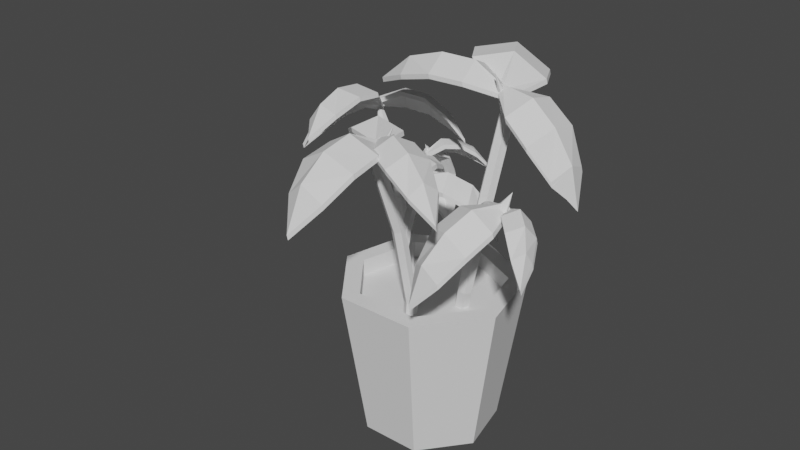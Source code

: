 # Source: plant001.blend  (saved by Blender 3.4.6; exported with 4.5.12 LTS)
import bpy
from mathutils import Matrix  # noqa: F401  (used for matrix-valued properties, if any)

bpy.ops.wm.read_factory_settings(use_empty=True)
scene = bpy.context.scene
scene.name = 'Scene'

# ---- collections
col_collection = bpy.data.collections.new('Collection'); scene.collection.children.link(col_collection)

# ---- world
world_world = bpy.data.worlds.new('World'); scene.world = world_world
world_world.use_nodes = True; world_world.node_tree.nodes.clear()
_N = world_world.node_tree.nodes; _L = world_world.node_tree.links
n0 = _N.new('ShaderNodeOutputWorld'); n0.name = 'World Output'; n0.location = (300, 300)
n1 = _N.new('ShaderNodeBackground'); n1.name = 'Background'; n1.location = (10, 300)
n1.inputs[0].default_value = (0.05088, 0.05088, 0.05088, 1.0)
_L.new(n1.outputs[0], n0.inputs[0])
n0.is_active_output = True
world_world.color = (0.05088, 0.05088, 0.05088)
world_world.use_sun_shadow = False
world_world.sun_shadow_jitter_overblur = 0.0

# ---- meshes
me_cylinder = bpy.data.meshes.new('Cylinder')
me_cylinder.from_pydata([(0.0, 1.0, -1.0), (2.958e-09, 1.347, 1.0), (0.7818, 0.6235, -1.0), (1.053, 0.8401, 1.0), (0.9749, -0.2225, -1.0), (1.314, -0.2998, 1.0), (0.4339, -0.901, -1.0), (0.5846, -1.214, 1.0), (-0.4339, -0.901, -1.0), (-0.5846, -1.214, 1.0), (-0.9749, -0.2225, -1.0), (-1.314, -0.2998, 1.0), (-0.7818, 0.6235, -1.0), (-1.053, 0.8401, 1.0), (0.8435, 0.6727, 1.0), (6.216e-09, 1.079, 1.0), (1.052, -0.2401, 1.0), (0.4681, -0.972, 1.0), (-0.4681, -0.972, 1.0), (-1.052, -0.2401, 1.0), (-0.8435, 0.6727, 1.0), (0.8435, 0.6727, 0.78), (6.216e-09, 1.079, 0.78), (1.052, -0.2401, 0.78), (0.4681, -0.972, 0.78), (-0.4681, -0.972, 0.78), (-1.052, -0.2401, 0.78), (-0.8435, 0.6727, 0.78)], [], [(0, 1, 3, 2), (2, 3, 5, 4), (4, 5, 7, 6), (6, 7, 9, 8), (8, 9, 11, 10), (5, 3, 14, 16), (10, 11, 13, 12), (12, 13, 1, 0), (0, 2, 4, 6, 8, 10, 12), (15, 20, 27, 22), (11, 9, 18, 19), (3, 1, 15, 14), (7, 5, 16, 17), (13, 11, 19, 20), (9, 7, 17, 18), (1, 13, 20, 15), (21, 22, 27, 26, 25, 24, 23), (19, 18, 25, 26), (17, 16, 23, 24), (14, 15, 22, 21), (20, 19, 26, 27), (18, 17, 24, 25), (16, 14, 21, 23)])
_uv = me_cylinder.uv_layers.new(name='UVMap')
_uv.uv.foreach_set('vector', [1.0, 0.5, 1.0, 1.0, 0.8571, 1.0, 0.8571, 0.5, 0.8571, 0.5, 0.8571, 1.0, 0.7143, 1.0, 0.7143, 0.5, 0.7143, 0.5, 0.7143, 1.0, 0.5714, 1.0, 0.5714, 0.5, 0.5714, 0.5, 0.5714, 1.0, 0.4286, 1.0, 0.4286, 0.5, 0.4286, 0.5, 0.4286, 1.0, 0.2857, 1.0, 0.2857, 0.5, 0.7143, 1.0, 0.8571, 1.0, 0.8571, 1.0, 0.7143, 1.0, 0.2857, 0.5, 0.2857, 1.0, 0.1429, 1.0, 0.1429, 0.5, 0.1429, 0.5, 0.1429, 1.0, 2.98e-08, 1.0, 2.98e-08, 0.5, 0.75, 0.49, 0.9376, 0.3996, 0.984, 0.1966, 0.8541, 0.03377, 0.6459, 0.03377, 0.516, 0.1966, 0.5624, 0.3996, 2.98e-08, 1.0, 0.1429, 1.0, 0.1429, 1.0, 2.98e-08, 1.0, 0.2857, 1.0, 0.4286, 1.0, 0.4286, 1.0, 0.2857, 1.0, 0.8571, 1.0, 1.0, 1.0, 1.0, 1.0, 0.8571, 1.0, 0.5714, 1.0, 0.7143, 1.0, 0.7143, 1.0, 0.5714, 1.0, 0.1429, 1.0, 0.2857, 1.0, 0.2857, 1.0, 0.1429, 1.0, 0.4286, 1.0, 0.5714, 1.0, 0.5714, 1.0, 0.4286, 1.0, 2.98e-08, 1.0, 0.1429, 1.0, 0.1429, 1.0, 2.98e-08, 1.0, 0.4376, 0.3996, 0.25, 0.49, 0.06236, 0.3996, 0.01602, 0.1966, 0.1459, 0.03377, 0.3541, 0.03377, 0.484, 0.1966, 0.2857, 1.0, 0.4286, 1.0, 0.4286, 1.0, 0.2857, 1.0, 0.5714, 1.0, 0.7143, 1.0, 0.7143, 1.0, 0.5714, 1.0, 0.8571, 1.0, 1.0, 1.0, 1.0, 1.0, 0.8571, 1.0, 0.1429, 1.0, 0.2857, 1.0, 0.2857, 1.0, 0.1429, 1.0, 0.4286, 1.0, 0.5714, 1.0, 0.5714, 1.0, 0.4286, 1.0, 0.7143, 1.0, 0.8571, 1.0, 0.8571, 1.0, 0.7143, 1.0])
me_cylinder.update()
me_cylinder_004 = bpy.data.meshes.new('Cylinder.004')
me_cylinder_004.from_pydata([(-0.2129, 0.5139, -0.455), (-0.4197, 0.4665, -0.4941), (-0.1271, -0.23, -0.4684), (-0.1735, -0.2406, -0.4772), (-0.07726, 0.03234, -0.3308), (-0.1262, 0.2758, -0.3344), (-0.4339, 0.2052, -0.3927), (-0.3735, -0.0356, -0.3869), (-0.336, 0.7135, -0.6258), (-0.336, 0.4821, -0.3608), (-0.1575, -0.2383, -0.4309), (-0.2997, 0.2324, -0.2499), (-0.2451, -0.009734, -0.2452), (-0.2759, -2.046, 0.07658), (0.2589, -2.105, 0.1286), (0.02356, -0.9585, 0.3539), (0.1519, -0.9725, 0.3664), (-0.3485, -1.327, 0.4147), (-0.3946, -1.694, 0.3205), (0.4015, -1.781, 0.398), (0.4179, -1.411, 0.4893), (-0.01581, -2.355, -0.2071), (-0.02914, -2.108, 0.278), (0.07957, -0.9785, 0.4293), (-0.01722, -1.771, 0.5347), (0.01403, -1.402, 0.6274), (0.9491, -1.583, 0.2313), (1.099, -1.27, 0.2413), (0.01201, -0.9921, 0.3939), (0.04561, -0.9217, 0.3961), (0.2662, -1.349, 0.4735), (0.5933, -1.514, 0.4153), (0.8162, -1.047, 0.4301), (0.4808, -0.8992, 0.4877), (1.295, -1.554, 0.006884), (1.037, -1.437, 0.3738), (0.03356, -0.9608, 0.4457), (0.7176, -1.291, 0.5602), (0.3864, -1.135, 0.6181), (0.6441, 0.2557, -0.8945), (0.4146, 0.5347, -0.8696), (-0.1124, -0.2334, -0.384), (-0.1674, -0.1665, -0.378), (0.3083, -0.1636, -0.4305), (0.5354, 0.02555, -0.6034), (0.1938, 0.4409, -0.5664), (-0.02054, 0.2362, -0.3948), (0.6479, 0.5156, -1.207), (0.5893, 0.4326, -0.7485), (-0.1163, -0.1852, -0.3283), (0.4245, 0.2706, -0.4513), (0.2038, 0.07366, -0.279), (-0.4877, -0.192, -0.0187), (-0.7747, -0.4738, 0.02022), (0.1336, -0.9847, 0.4177), (0.06475, -1.052, 0.4271), (0.03265, -0.5396, 0.3932), (-0.2017, -0.3051, 0.2462), (-0.629, -0.7246, 0.3042), (-0.3786, -0.9435, 0.449), (-0.8031, -0.1929, -0.3061), (-0.6596, -0.2851, 0.1382), (0.08801, -0.9997, 0.4766), (-0.4437, -0.467, 0.4126), (-0.2013, -0.6937, 0.5586), (1.692, -0.07788, 0.08469), (1.798, 0.3647, 0.1467), (0.7379, 0.2276, 0.8289), (0.7634, 0.3338, 0.8438), (1.096, -0.1232, 0.6911), (1.421, -0.1797, 0.4438), (1.578, 0.4792, 0.5362), (1.248, 0.5111, 0.78), (1.916, 0.1516, -0.2791), (1.833, 0.1029, 0.2534), (0.7855, 0.2647, 0.8906), (1.588, 0.1093, 0.6277), (1.26, 0.1534, 0.8733), (0.698, -1.13, -0.8162), (1.087, -1.248, -0.8822), (1.229, -0.2412, -0.256), (1.322, -0.2696, -0.2718), (0.8685, -0.5692, -0.2612), (0.7299, -0.8737, -0.4603), (1.308, -1.05, -0.5585), (1.425, -0.7388, -0.3558), (0.7767, -1.345, -1.217), (0.8913, -1.275, -0.7006), (1.275, -0.2895, -0.2053), (1.018, -1.048, -0.3609), (1.146, -0.7403, -0.16), (1.758, -0.871, -0.5102), (1.913, -0.6914, -0.5733), (1.225, -0.2268, -0.3523), (1.259, -0.1865, -0.3664), (1.37, -0.518, -0.2493), (1.562, -0.7148, -0.3129), (1.792, -0.4474, -0.4069), (1.592, -0.2606, -0.3398), (1.953, -0.9631, -0.7601), (1.876, -0.7724, -0.4171), (1.257, -0.2034, -0.3134), (1.718, -0.5723, -0.2352), (1.522, -0.3805, -0.1699), (-0.429, 0.2896, 0.8703), (-0.376, -0.1007, 0.8355), (0.841, 0.3141, 0.7864), (0.8529, 0.2265, 0.7786), (0.4073, 0.4793, 0.9883), (-0.01118, 0.4319, 1.007), (0.06765, -0.1491, 0.9553), (0.4832, -0.08003, 0.9384), (-0.7876, 0.06398, 0.666), (-0.3878, 0.08248, 1.009), (0.8524, 0.2659, 0.8401), (0.0429, 0.1295, 1.137), (0.4599, 0.1877, 1.12), (0.3947, 1.517, 0.6205), (-0.1263, 1.227, 0.7685), (0.841, 0.2791, 0.7366), (0.716, 0.2096, 0.7721), (0.979, 0.8549, 0.8291), (0.7771, 1.238, 0.7973), (0.001489, 0.806, 1.018), (0.2324, 0.4394, 1.041), (-0.1026, 1.669, 0.4109), (0.1756, 1.398, 0.8927), (0.7948, 0.2549, 0.8324), (0.4307, 1.049, 1.106), (0.6471, 0.6739, 1.133), (-0.4621, 0.9546, -0.1785), (-0.3194, 0.7201, 0.0329), (-1.249, 0.4987, 0.06262), (-1.215, 0.4424, 0.1133), (-1.073, 0.8396, -0.01691), (-0.7957, 0.9653, -0.08024), (-0.5834, 0.6162, 0.2344), (-0.8686, 0.5035, 0.286), (-0.1217, 0.8439, -0.2543), (-0.4096, 0.915, 0.02609), (-1.24, 0.5012, 0.127), (-0.7084, 0.8684, 0.176), (-0.9896, 0.7492, 0.2334), (-0.8358, 1.132, -1.39), (-0.5932, 1.308, -1.31), (-0.7455, 0.8364, -0.5581), (-0.6873, 0.8787, -0.5389), (-0.9714, 0.9439, -0.8276), (-0.9744, 1.056, -1.099), (-0.6133, 1.319, -0.9794), (-0.6238, 1.197, -0.7126), (-0.6093, 1.203, -1.646), (-0.7953, 1.311, -1.305), (-0.7482, 0.8933, -0.5308), (-0.8746, 1.278, -0.9941), (-0.8784, 1.161, -0.7251), (-0.3699, 1.345, -0.706), (-0.2377, 1.258, -0.6102), (-0.6992, 0.8032, -0.6047), (-0.6696, 0.7837, -0.5832), (-0.6907, 1.061, -0.5988), (-0.5661, 1.231, -0.626), (-0.3693, 1.102, -0.4834), (-0.5012, 0.936, -0.4616), (-0.1436, 1.404, -0.7906), (-0.342, 1.337, -0.5736), (-0.6984, 0.8064, -0.5628), (-0.5058, 1.202, -0.4702), (-0.6341, 1.033, -0.4457), (-1.916, 0.02403, -0.2668), (-1.967, 0.2888, -0.3942), (-1.151, 0.4767, 0.09727), (-1.162, 0.5361, 0.06868), (-1.444, 0.2343, 0.1326), (-1.702, 0.1091, -0.005108), (-1.778, 0.5032, -0.1948), (-1.517, 0.6138, -0.04993), (-2.087, 0.005475, -0.5767), (-2.003, 0.1905, -0.235), (-1.18, 0.519, 0.1182), (-1.801, 0.3402, -0.004434), (-1.542, 0.4581, 0.1369), (-1.038, -0.4825, 0.2337), (-1.469, -0.4741, 0.06465), (-1.138, 0.4923, 0.0561), (-1.242, 0.4944, 0.01553), (-0.9578, 0.1888, 0.3383), (-0.9647, -0.1363, 0.3752), (-1.607, -0.1238, 0.1235), (-1.576, 0.2008, 0.09598), (-1.193, -0.7956, -0.004429), (-1.308, -0.4533, 0.2908), (-1.212, 0.5032, 0.09165), (-1.341, -0.105, 0.391), (-1.322, 0.2199, 0.3588), (-0.2029, 0.518, -0.5128), (-0.4096, 0.4706, -0.5519), (-0.1171, -0.2258, -0.5263), (-0.1635, -0.2364, -0.535), (-0.06728, 0.03648, -0.3887), (-0.1162, 0.2799, -0.3923), (-0.4239, 0.2093, -0.4505), (-0.3635, -0.03146, -0.4448), (-0.326, 0.7175, -0.6836), (-0.3259, 0.4862, -0.4187), (-0.1475, -0.2341, -0.4887), (-0.2897, 0.2365, -0.3078), (-0.2351, -0.005584, -0.3031), (-0.2658, -2.042, 0.01872), (0.2689, -2.1, 0.0708), (0.03357, -0.9544, 0.296), (0.1619, -0.9684, 0.3085), (-0.3385, -1.323, 0.3568), (-0.3846, -1.69, 0.2626), (0.4115, -1.777, 0.3401), (0.4279, -1.407, 0.4314), (-0.005823, -2.35, -0.2649), (-0.01915, -2.104, 0.2202), (0.08957, -0.9744, 0.3714), (-0.007223, -1.766, 0.4768), (0.02403, -1.398, 0.5695), (0.959, -1.579, 0.1735), (1.109, -1.266, 0.1834), (0.02202, -0.988, 0.336), (0.05562, -0.9176, 0.3382), (0.2762, -1.345, 0.4156), (0.6033, -1.51, 0.3574), (0.8262, -1.043, 0.3722), (0.4908, -0.8951, 0.4298), (1.305, -1.55, -0.05096), (1.047, -1.433, 0.3159), (0.04358, -0.9566, 0.3878), (0.7276, -1.287, 0.5023), (0.3964, -1.13, 0.5602), (0.6539, 0.2598, -0.9522), (0.4246, 0.5387, -0.9273), (-0.1024, -0.2292, -0.4418), (-0.1574, -0.1624, -0.4359), (0.3183, -0.1595, -0.4884), (0.5454, 0.0297, -0.6613), (0.2038, 0.4449, -0.6243), (-0.01053, 0.2403, -0.4527), (0.6568, 0.5187, -1.259), (0.5915, 0.4335, -0.7669), (-0.1063, -0.1811, -0.3862), (0.4345, 0.2747, -0.5092), (0.2138, 0.07778, -0.3369), (-0.4777, -0.188, -0.07648), (-0.7647, -0.4698, -0.03763), (0.1436, -0.9806, 0.3598), (0.07475, -1.048, 0.3692), (0.04264, -0.5355, 0.3353), (-0.1917, -0.301, 0.1884), (-0.619, -0.7205, 0.2463), (-0.3686, -0.9393, 0.3911), (-0.793, -0.1889, -0.3639), (-0.6495, -0.2811, 0.08047), (0.098, -0.9956, 0.4187), (-0.4337, -0.4629, 0.3548), (-0.1913, -0.6896, 0.5007), (1.702, -0.07359, 0.02716), (1.808, 0.3688, 0.08903), (0.7479, 0.2317, 0.771), (0.7734, 0.3379, 0.7859), (1.106, -0.1191, 0.6333), (1.431, -0.1755, 0.386), (1.588, 0.4833, 0.4783), (1.258, 0.5152, 0.7221), (1.908, 0.1493, -0.2393), (1.835, 0.105, 0.2364), (0.7955, 0.2689, 0.8327), (1.598, 0.1134, 0.5698), (1.27, 0.1576, 0.8154), (0.708, -1.125, -0.874), (1.097, -1.244, -0.9398), (1.239, -0.2371, -0.3138), (1.332, -0.2655, -0.3297), (0.8785, -0.5651, -0.3191), (0.7399, -0.8695, -0.5182), (1.318, -1.046, -0.6164), (1.435, -0.7346, -0.4137), (0.7867, -1.341, -1.275), (0.9011, -1.271, -0.7579), (1.285, -0.2853, -0.2632), (1.028, -1.044, -0.4187), (1.156, -0.7362, -0.2179), (1.768, -0.8668, -0.568), (1.923, -0.6873, -0.631), (1.235, -0.2227, -0.4101), (1.269, -0.1825, -0.4242), (1.38, -0.5138, -0.3072), (1.572, -0.7107, -0.3707), (1.802, -0.4434, -0.4647), (1.602, -0.2565, -0.3976), (1.963, -0.9588, -0.8179), (1.886, -0.7682, -0.4742), (1.267, -0.1993, -0.3712), (1.728, -0.5682, -0.2931), (1.532, -0.3764, -0.2277), (-0.419, 0.2937, 0.8125), (-0.366, -0.09653, 0.7776), (0.851, 0.3181, 0.7285), (0.8629, 0.2306, 0.7207), (0.4173, 0.4834, 0.9305), (-0.001172, 0.436, 0.9492), (0.07765, -0.1449, 0.8974), (0.4932, -0.07587, 0.8806), (-0.7776, 0.06811, 0.6081), (-0.3778, 0.08661, 0.9513), (0.8624, 0.27, 0.7822), (0.05291, 0.1336, 1.08), (0.4699, 0.1918, 1.062), (0.4047, 1.521, 0.5627), (-0.1163, 1.231, 0.7107), (0.851, 0.2833, 0.6787), (0.726, 0.2137, 0.7142), (0.989, 0.8591, 0.7712), (0.7871, 1.242, 0.7394), (0.0115, 0.8101, 0.9598), (0.2424, 0.4435, 0.9834), (-0.09258, 1.673, 0.3531), (0.1856, 1.402, 0.8349), (0.8048, 0.2591, 0.7746), (0.4407, 1.053, 1.048), (0.6571, 0.678, 1.075), (-0.4719, 0.9509, -0.1215), (-0.3294, 0.716, 0.09077), (-1.259, 0.4947, 0.1204), (-1.225, 0.4383, 0.1712), (-1.083, 0.8356, 0.04088), (-0.8057, 0.9614, -0.02255), (-0.5934, 0.6121, 0.2923), (-0.8786, 0.4994, 0.3439), (-0.1317, 0.8399, -0.1965), (-0.4137, 0.915, 0.04993), (-1.25, 0.4971, 0.1848), (-0.7184, 0.8644, 0.2337), (-0.9996, 0.7451, 0.2913), (-0.8261, 1.136, -1.447), (-0.5852, 1.312, -1.358), (-0.7555, 0.8323, -0.5003), (-0.6973, 0.8746, -0.481), (-0.9815, 0.9399, -0.7699), (-0.9844, 1.052, -1.042), (-0.623, 1.315, -0.9235), (-0.6338, 1.193, -0.6548), (-0.5993, 1.207, -1.703), (-0.7863, 1.315, -1.359), (-0.7582, 0.8892, -0.4729), (-0.8729, 1.281, -1.009), (-0.8885, 1.157, -0.6673), (-0.3799, 1.341, -0.6486), (-0.2477, 1.254, -0.5524), (-0.7093, 0.7991, -0.5468), (-0.6796, 0.7796, -0.5253), (-0.7007, 1.056, -0.541), (-0.5761, 1.227, -0.5682), (-0.3793, 1.098, -0.4255), (-0.5112, 0.9319, -0.4037), (-0.1536, 1.4, -0.7327), (-0.3518, 1.333, -0.517), (-0.7085, 0.8023, -0.5049), (-0.5159, 1.197, -0.4124), (-0.6441, 1.029, -0.3878), (-1.926, 0.01988, -0.2089), (-1.977, 0.2848, -0.3365), (-1.161, 0.4726, 0.1552), (-1.173, 0.5321, 0.1265), (-1.454, 0.2302, 0.1905), (-1.712, 0.1049, 0.05277), (-1.788, 0.4992, -0.137), (-1.527, 0.6097, 0.007884), (-2.097, 0.00136, -0.5189), (-2.013, 0.1864, -0.1773), (-1.19, 0.5149, 0.1761), (-1.811, 0.3361, 0.05342), (-1.552, 0.454, 0.1947), (-1.048, -0.4866, 0.2916), (-1.479, -0.4783, 0.1225), (-1.148, 0.4883, 0.114), (-1.252, 0.4903, 0.07332), (-0.9678, 0.1847, 0.3961), (-0.9747, -0.1404, 0.4331), (-1.617, -0.1279, 0.1814), (-1.586, 0.1968, 0.1538), (-1.203, -0.7998, 0.05344), (-1.318, -0.4574, 0.3487), (-1.222, 0.4992, 0.1495), (-1.351, -0.1091, 0.4489), (-1.332, 0.2158, 0.4167)], [], [(12, 7, 3, 10), (9, 1, 6, 11), (11, 6, 7, 12), (1, 9, 8), (5, 11, 12, 4), (0, 9, 11, 5), (4, 12, 10, 2), (8, 9, 0), (25, 20, 16, 23), (22, 14, 19, 24), (24, 19, 20, 25), (14, 22, 21), (18, 24, 25, 17), (13, 22, 24, 18), (17, 25, 23, 15), (21, 22, 13), (38, 33, 29, 36), (35, 27, 32, 37), (37, 32, 33, 38), (27, 35, 34), (31, 37, 38, 30), (26, 35, 37, 31), (30, 38, 36, 28), (34, 35, 26), (51, 46, 42, 49), (48, 40, 45, 50), (50, 45, 46, 51), (40, 48, 47), (44, 50, 51, 43), (39, 48, 50, 44), (43, 51, 49, 41), (47, 48, 39), (64, 59, 55, 62), (61, 53, 58, 63), (63, 58, 59, 64), (53, 61, 60), (57, 63, 64, 56), (52, 61, 63, 57), (56, 64, 62, 54), (60, 61, 52), (77, 72, 68, 75), (74, 66, 71, 76), (76, 71, 72, 77), (66, 74, 73), (70, 76, 77, 69), (65, 74, 76, 70), (69, 77, 75, 67), (73, 74, 65), (90, 85, 81, 88), (87, 79, 84, 89), (89, 84, 85, 90), (79, 87, 86), (83, 89, 90, 82), (78, 87, 89, 83), (82, 90, 88, 80), (86, 87, 78), (103, 98, 94, 101), (100, 92, 97, 102), (102, 97, 98, 103), (92, 100, 99), (96, 102, 103, 95), (91, 100, 102, 96), (95, 103, 101, 93), (99, 100, 91), (116, 111, 107, 114), (113, 105, 110, 115), (115, 110, 111, 116), (105, 113, 112), (109, 115, 116, 108), (104, 113, 115, 109), (108, 116, 114, 106), (112, 113, 104), (129, 124, 120, 127), (126, 118, 123, 128), (128, 123, 124, 129), (118, 126, 125), (122, 128, 129, 121), (117, 126, 128, 122), (121, 129, 127, 119), (125, 126, 117), (142, 137, 133, 140), (139, 131, 136, 141), (141, 136, 137, 142), (131, 139, 138), (135, 141, 142, 134), (130, 139, 141, 135), (134, 142, 140, 132), (138, 139, 130), (155, 150, 146, 153), (152, 144, 149, 154), (154, 149, 150, 155), (144, 152, 151), (148, 154, 155, 147), (143, 152, 154, 148), (147, 155, 153, 145), (151, 152, 143), (168, 163, 159, 166), (165, 157, 162, 167), (167, 162, 163, 168), (157, 165, 164), (161, 167, 168, 160), (156, 165, 167, 161), (160, 168, 166, 158), (164, 165, 156), (181, 176, 172, 179), (178, 170, 175, 180), (180, 175, 176, 181), (170, 178, 177), (174, 180, 181, 173), (169, 178, 180, 174), (173, 181, 179, 171), (177, 178, 169), (194, 189, 185, 192), (191, 183, 188, 193), (193, 188, 189, 194), (183, 191, 190), (187, 193, 194, 186), (182, 191, 193, 187), (186, 194, 192, 184), (190, 191, 182), (207, 205, 198, 202), (204, 206, 201, 196), (206, 207, 202, 201), (196, 203, 204), (200, 199, 207, 206), (195, 200, 206, 204), (199, 197, 205, 207), (203, 195, 204), (220, 218, 211, 215), (217, 219, 214, 209), (219, 220, 215, 214), (209, 216, 217), (213, 212, 220, 219), (208, 213, 219, 217), (212, 210, 218, 220), (216, 208, 217), (233, 231, 224, 228), (230, 232, 227, 222), (232, 233, 228, 227), (222, 229, 230), (226, 225, 233, 232), (221, 226, 232, 230), (225, 223, 231, 233), (229, 221, 230), (246, 244, 237, 241), (243, 245, 240, 235), (245, 246, 241, 240), (235, 242, 243), (239, 238, 246, 245), (234, 239, 245, 243), (238, 236, 244, 246), (242, 234, 243), (259, 257, 250, 254), (256, 258, 253, 248), (258, 259, 254, 253), (248, 255, 256), (252, 251, 259, 258), (247, 252, 258, 256), (251, 249, 257, 259), (255, 247, 256), (272, 270, 263, 267), (269, 271, 266, 261), (271, 272, 267, 266), (261, 268, 269), (265, 264, 272, 271), (260, 265, 271, 269), (264, 262, 270, 272), (268, 260, 269), (285, 283, 276, 280), (282, 284, 279, 274), (284, 285, 280, 279), (274, 281, 282), (278, 277, 285, 284), (273, 278, 284, 282), (277, 275, 283, 285), (281, 273, 282), (298, 296, 289, 293), (295, 297, 292, 287), (297, 298, 293, 292), (287, 294, 295), (291, 290, 298, 297), (286, 291, 297, 295), (290, 288, 296, 298), (294, 286, 295), (311, 309, 302, 306), (308, 310, 305, 300), (310, 311, 306, 305), (300, 307, 308), (304, 303, 311, 310), (299, 304, 310, 308), (303, 301, 309, 311), (307, 299, 308), (324, 322, 315, 319), (321, 323, 318, 313), (323, 324, 319, 318), (313, 320, 321), (317, 316, 324, 323), (312, 317, 323, 321), (316, 314, 322, 324), (320, 312, 321), (337, 335, 328, 332), (334, 336, 331, 326), (336, 337, 332, 331), (326, 333, 334), (330, 329, 337, 336), (325, 330, 336, 334), (329, 327, 335, 337), (333, 325, 334), (350, 348, 341, 345), (347, 349, 344, 339), (349, 350, 345, 344), (339, 346, 347), (343, 342, 350, 349), (338, 343, 349, 347), (342, 340, 348, 350), (346, 338, 347), (363, 361, 354, 358), (360, 362, 357, 352), (362, 363, 358, 357), (352, 359, 360), (356, 355, 363, 362), (351, 356, 362, 360), (355, 353, 361, 363), (359, 351, 360), (376, 374, 367, 371), (373, 375, 370, 365), (375, 376, 371, 370), (365, 372, 373), (369, 368, 376, 375), (364, 369, 375, 373), (368, 366, 374, 376), (372, 364, 373), (389, 387, 380, 384), (386, 388, 383, 378), (388, 389, 384, 383), (378, 385, 386), (382, 381, 389, 388), (377, 382, 388, 386), (381, 379, 387, 389), (385, 377, 386), (0, 5, 200, 195), (3, 7, 202, 198), (2, 10, 205, 197), (4, 2, 197, 199), (5, 4, 199, 200), (6, 1, 196, 201), (7, 6, 201, 202), (8, 0, 195, 203), (1, 8, 203, 196), (10, 3, 198, 205), (13, 18, 213, 208), (16, 20, 215, 211), (15, 23, 218, 210), (17, 15, 210, 212), (18, 17, 212, 213), (19, 14, 209, 214), (20, 19, 214, 215), (21, 13, 208, 216), (14, 21, 216, 209), (23, 16, 211, 218), (26, 31, 226, 221), (29, 33, 228, 224), (28, 36, 231, 223), (30, 28, 223, 225), (31, 30, 225, 226), (32, 27, 222, 227), (33, 32, 227, 228), (34, 26, 221, 229), (27, 34, 229, 222), (36, 29, 224, 231), (39, 44, 239, 234), (42, 46, 241, 237), (41, 49, 244, 236), (43, 41, 236, 238), (44, 43, 238, 239), (45, 40, 235, 240), (46, 45, 240, 241), (47, 39, 234, 242), (40, 47, 242, 235), (49, 42, 237, 244), (52, 57, 252, 247), (55, 59, 254, 250), (54, 62, 257, 249), (56, 54, 249, 251), (57, 56, 251, 252), (58, 53, 248, 253), (59, 58, 253, 254), (60, 52, 247, 255), (53, 60, 255, 248), (62, 55, 250, 257), (65, 70, 265, 260), (68, 72, 267, 263), (67, 75, 270, 262), (69, 67, 262, 264), (70, 69, 264, 265), (71, 66, 261, 266), (72, 71, 266, 267), (73, 65, 260, 268), (66, 73, 268, 261), (75, 68, 263, 270), (78, 83, 278, 273), (81, 85, 280, 276), (80, 88, 283, 275), (82, 80, 275, 277), (83, 82, 277, 278), (84, 79, 274, 279), (85, 84, 279, 280), (86, 78, 273, 281), (79, 86, 281, 274), (88, 81, 276, 283), (91, 96, 291, 286), (94, 98, 293, 289), (93, 101, 296, 288), (95, 93, 288, 290), (96, 95, 290, 291), (97, 92, 287, 292), (98, 97, 292, 293), (99, 91, 286, 294), (92, 99, 294, 287), (101, 94, 289, 296), (104, 109, 304, 299), (107, 111, 306, 302), (106, 114, 309, 301), (108, 106, 301, 303), (109, 108, 303, 304), (110, 105, 300, 305), (111, 110, 305, 306), (112, 104, 299, 307), (105, 112, 307, 300), (114, 107, 302, 309), (117, 122, 317, 312), (120, 124, 319, 315), (119, 127, 322, 314), (121, 119, 314, 316), (122, 121, 316, 317), (123, 118, 313, 318), (124, 123, 318, 319), (125, 117, 312, 320), (118, 125, 320, 313), (127, 120, 315, 322), (130, 135, 330, 325), (133, 137, 332, 328), (132, 140, 335, 327), (134, 132, 327, 329), (135, 134, 329, 330), (136, 131, 326, 331), (137, 136, 331, 332), (138, 130, 325, 333), (131, 138, 333, 326), (140, 133, 328, 335), (143, 148, 343, 338), (146, 150, 345, 341), (145, 153, 348, 340), (147, 145, 340, 342), (148, 147, 342, 343), (149, 144, 339, 344), (150, 149, 344, 345), (151, 143, 338, 346), (144, 151, 346, 339), (153, 146, 341, 348), (156, 161, 356, 351), (159, 163, 358, 354), (158, 166, 361, 353), (160, 158, 353, 355), (161, 160, 355, 356), (162, 157, 352, 357), (163, 162, 357, 358), (164, 156, 351, 359), (157, 164, 359, 352), (166, 159, 354, 361), (169, 174, 369, 364), (172, 176, 371, 367), (171, 179, 374, 366), (173, 171, 366, 368), (174, 173, 368, 369), (175, 170, 365, 370), (176, 175, 370, 371), (177, 169, 364, 372), (170, 177, 372, 365), (179, 172, 367, 374), (182, 187, 382, 377), (185, 189, 384, 380), (184, 192, 387, 379), (186, 184, 379, 381), (187, 186, 381, 382), (188, 183, 378, 383), (189, 188, 383, 384), (190, 182, 377, 385), (183, 190, 385, 378), (192, 185, 380, 387)])
_uv = me_cylinder_004.uv_layers.new(name='UVMap')
_uv.uv.foreach_set('vector', [0.5055, 0.3499, 0.5068, 0.3822, 0.4456, 0.3464, 0.4453, 0.3425, 0.6295, 0.3427, 0.6306, 0.3636, 0.5684, 0.3825, 0.5671, 0.3487, 0.5671, 0.3487, 0.5684, 0.3825, 0.5068, 0.3822, 0.5055, 0.3499, 0.6306, 0.3636, 0.6295, 0.3427, 0.6853, 0.3291, 0.5674, 0.3047, 0.5671, 0.3487, 0.5055, 0.3499, 0.5059, 0.3073, 0.6299, 0.3114, 0.6295, 0.3427, 0.5671, 0.3487, 0.5674, 0.3047, 0.5059, 0.3073, 0.5055, 0.3499, 0.4453, 0.3425, 0.4455, 0.3347, 0.6853, 0.3291, 0.6295, 0.3427, 0.6299, 0.3114, 0.5712, 0.4861, 0.6707, 0.484, 0.6051, 0.5928, 0.5873, 0.5913, 0.5606, 0.3107, 0.6315, 0.3117, 0.6666, 0.392, 0.5635, 0.3946, 0.5635, 0.3946, 0.6666, 0.392, 0.6707, 0.484, 0.5712, 0.4861, 0.6315, 0.3117, 0.5606, 0.3107, 0.5638, 0.2496, 0.4705, 0.4136, 0.5635, 0.3946, 0.5712, 0.4861, 0.4819, 0.5047, 0.4998, 0.3262, 0.5606, 0.3107, 0.5635, 0.3946, 0.4705, 0.4136, 0.4819, 0.5047, 0.5712, 0.4861, 0.5873, 0.5913, 0.5735, 0.5963, 0.5638, 0.2496, 0.5606, 0.3107, 0.4998, 0.3262, 0.1973, 0.2652, 0.2485, 0.2287, 0.2686, 0.3342, 0.2598, 0.3393, 0.08629, 0.1274, 0.123, 0.1027, 0.1934, 0.1572, 0.1403, 0.1951, 0.1403, 0.1951, 0.1934, 0.1572, 0.2485, 0.2287, 0.1973, 0.2652, 0.123, 0.1027, 0.08629, 0.1274, 0.04302, 0.07237, 0.09372, 0.238, 0.1403, 0.1951, 0.1973, 0.2652, 0.1526, 0.3066, 0.05611, 0.157, 0.08629, 0.1274, 0.1403, 0.1951, 0.09372, 0.238, 0.1526, 0.3066, 0.1973, 0.2652, 0.2598, 0.3393, 0.2535, 0.3463, 0.04302, 0.07237, 0.08629, 0.1274, 0.05611, 0.157, 0.5668, 0.6029, 0.5115, 0.6433, 0.4753, 0.5433, 0.4879, 0.5387, 0.6617, 0.6921, 0.6187, 0.7174, 0.5643, 0.6941, 0.6211, 0.6518, 0.6211, 0.6518, 0.5643, 0.6941, 0.5115, 0.6433, 0.5668, 0.6029, 0.6187, 0.7174, 0.6617, 0.6921, 0.6762, 0.7127, 0.6485, 0.591, 0.6211, 0.6518, 0.5668, 0.6029, 0.5925, 0.544, 0.6752, 0.6481, 0.6617, 0.6921, 0.6211, 0.6518, 0.6485, 0.591, 0.5925, 0.544, 0.5668, 0.6029, 0.4879, 0.5387, 0.4889, 0.5267, 0.6762, 0.7127, 0.6617, 0.6921, 0.6752, 0.6481, 0.467, 0.4124, 0.4233, 0.3504, 0.5325, 0.3234, 0.5383, 0.3364, 0.3541, 0.5139, 0.3258, 0.467, 0.3617, 0.4047, 0.4073, 0.4687, 0.4073, 0.4687, 0.3617, 0.4047, 0.4233, 0.3504, 0.467, 0.4124, 0.3258, 0.467, 0.3541, 0.5139, 0.3188, 0.5368, 0.4669, 0.5089, 0.4073, 0.4687, 0.467, 0.4124, 0.5246, 0.4507, 0.3964, 0.537, 0.3541, 0.5139, 0.4073, 0.4687, 0.4669, 0.5089, 0.5246, 0.4507, 0.467, 0.4124, 0.5383, 0.3364, 0.5495, 0.3401, 0.3188, 0.5368, 0.3541, 0.5139, 0.3964, 0.537, 0.8269, 0.6227, 0.8239, 0.7115, 0.7046, 0.6675, 0.7101, 0.6504, 0.9681, 0.6102, 0.9594, 0.6752, 0.9054, 0.7036, 0.9077, 0.6118, 0.9077, 0.6118, 0.9054, 0.7036, 0.8239, 0.7115, 0.8269, 0.6227, 0.9594, 0.6752, 0.9681, 0.6102, 0.9885, 0.6223, 0.8665, 0.54, 0.9077, 0.6118, 0.8269, 0.6227, 0.7864, 0.5541, 0.9333, 0.5653, 0.9681, 0.6102, 0.9077, 0.6118, 0.8665, 0.54, 0.7864, 0.5541, 0.8269, 0.6227, 0.7101, 0.6504, 0.6983, 0.6412, 0.9885, 0.6223, 0.9681, 0.6102, 0.9333, 0.5653, 0.7988, 0.4008, 0.8677, 0.4012, 0.8423, 0.5177, 0.8307, 0.5128, 0.7361, 0.2681, 0.7842, 0.2748, 0.8389, 0.324, 0.7673, 0.3244, 0.7673, 0.3244, 0.8389, 0.324, 0.8677, 0.4012, 0.7988, 0.4008, 0.7842, 0.2748, 0.7361, 0.2681, 0.7079, 0.2507, 0.6964, 0.3677, 0.7673, 0.3244, 0.7988, 0.4008, 0.7305, 0.4433, 0.6885, 0.3042, 0.7361, 0.2681, 0.7673, 0.3244, 0.6964, 0.3677, 0.7305, 0.4433, 0.7988, 0.4008, 0.8307, 0.5128, 0.8194, 0.5248, 0.7079, 0.2507, 0.7361, 0.2681, 0.6885, 0.3042, 0.8914, 0.4902, 0.9086, 0.52, 0.8268, 0.5383, 0.8262, 0.5342, 0.9787, 0.3929, 0.9877, 0.413, 0.958, 0.4736, 0.9397, 0.4426, 0.9397, 0.4426, 0.958, 0.4736, 0.9086, 0.52, 0.8914, 0.4902, 0.9877, 0.413, 0.9787, 0.3929, 0.9976, 0.3455, 0.9014, 0.4072, 0.9397, 0.4426, 0.8914, 0.4902, 0.8541, 0.456, 0.9497, 0.3684, 0.9787, 0.3929, 0.9397, 0.4426, 0.9014, 0.4072, 0.8541, 0.456, 0.8914, 0.4902, 0.8262, 0.5342, 0.8182, 0.5283, 0.9976, 0.3455, 0.9787, 0.3929, 0.9497, 0.3684, 0.6299, 0.6312, 0.6356, 0.5648, 0.7267, 0.6409, 0.7265, 0.6507, 0.4211, 0.6051, 0.424, 0.5596, 0.5332, 0.5476, 0.5271, 0.6168, 0.5271, 0.6168, 0.5332, 0.5476, 0.6356, 0.5648, 0.6299, 0.6312, 0.424, 0.5596, 0.4211, 0.6051, 0.3226, 0.6005, 0.5138, 0.6919, 0.5271, 0.6168, 0.6299, 0.6312, 0.6169, 0.7036, 0.4109, 0.6565, 0.4211, 0.6051, 0.5271, 0.6168, 0.5138, 0.6919, 0.6169, 0.7036, 0.6299, 0.6312, 0.7265, 0.6507, 0.7237, 0.6626, 0.3226, 0.6005, 0.4211, 0.6051, 0.4109, 0.6565, 0.676, 0.752, 0.5738, 0.6937, 0.6929, 0.6367, 0.7124, 0.6479, 0.5598, 0.9318, 0.4855, 0.8892, 0.5169, 0.7848, 0.6227, 0.845, 0.6227, 0.845, 0.5169, 0.7848, 0.5738, 0.6937, 0.676, 0.752, 0.4855, 0.8892, 0.5598, 0.9318, 0.4913, 0.999, 0.708, 0.892, 0.6227, 0.845, 0.676, 0.752, 0.7577, 0.7969, 0.6138, 0.9612, 0.5598, 0.9318, 0.6227, 0.845, 0.708, 0.892, 0.7577, 0.7969, 0.676, 0.752, 0.7124, 0.6479, 0.7237, 0.654, 0.4913, 0.999, 0.5598, 0.9318, 0.6138, 0.9612, 0.7321, 0.4833, 0.6658, 0.4689, 0.6713, 0.5554, 0.6869, 0.5578, 0.7382, 0.3348, 0.6859, 0.3247, 0.6763, 0.394, 0.7444, 0.409, 0.7444, 0.409, 0.6763, 0.394, 0.6658, 0.4689, 0.7321, 0.4833, 0.6859, 0.3247, 0.7382, 0.3348, 0.7042, 0.2701, 0.7729, 0.4242, 0.7444, 0.409, 0.7321, 0.4833, 0.7588, 0.498, 0.7508, 0.345, 0.7382, 0.3348, 0.7444, 0.409, 0.7729, 0.4242, 0.7588, 0.498, 0.7321, 0.4833, 0.6869, 0.5578, 0.6869, 0.5602, 0.7042, 0.2701, 0.7382, 0.3348, 0.7508, 0.345, 0.3002, 0.8729, 0.3629, 0.8817, 0.3473, 0.8028, 0.3323, 0.8064, 0.3207, 0.9101, 0.3705, 0.9094, 0.3655, 0.9121, 0.3011, 0.902, 0.3011, 0.902, 0.3655, 0.9121, 0.3629, 0.8817, 0.3002, 0.8729, 0.3705, 0.9094, 0.3207, 0.9101, 0.3665, 0.8832, 0.2766, 0.8469, 0.3011, 0.902, 0.3002, 0.8729, 0.2773, 0.819, 0.3107, 0.8657, 0.3207, 0.9101, 0.3011, 0.902, 0.2766, 0.8469, 0.2773, 0.819, 0.3002, 0.8729, 0.3323, 0.8064, 0.333, 0.7923, 0.3665, 0.8832, 0.3207, 0.9101, 0.3107, 0.8657, 0.7799, 0.3815, 0.7486, 0.3555, 0.7217, 0.4047, 0.7289, 0.4103, 0.8359, 0.2937, 0.8109, 0.2734, 0.7809, 0.3141, 0.8129, 0.3409, 0.8129, 0.3409, 0.7809, 0.3141, 0.7486, 0.3555, 0.7799, 0.3815, 0.8109, 0.2734, 0.8359, 0.2937, 0.8406, 0.2423, 0.8236, 0.3536, 0.8129, 0.3409, 0.7799, 0.3815, 0.7897, 0.3935, 0.8396, 0.2999, 0.8359, 0.2937, 0.8129, 0.3409, 0.8236, 0.3536, 0.7897, 0.3935, 0.7799, 0.3815, 0.7289, 0.4103, 0.7282, 0.4107, 0.8406, 0.2423, 0.8359, 0.2937, 0.8396, 0.2999, 0.1367, 0.6984, 0.1429, 0.737, 0.2302, 0.7178, 0.226, 0.7135, 0.02327, 0.6319, 0.0322, 0.6564, 0.07875, 0.7096, 0.07288, 0.6691, 0.07288, 0.6691, 0.07875, 0.7096, 0.1429, 0.737, 0.1367, 0.6984, 0.0322, 0.6564, 0.02327, 0.6319, 0.002473, 0.586, 0.09744, 0.6117, 0.07288, 0.6691, 0.1367, 0.6984, 0.1609, 0.6428, 0.04476, 0.5906, 0.02327, 0.6319, 0.07288, 0.6691, 0.09744, 0.6117, 0.1609, 0.6428, 0.1367, 0.6984, 0.226, 0.7135, 0.2331, 0.703, 0.002473, 0.586, 0.02327, 0.6319, 0.04476, 0.5906, 0.191, 0.6392, 0.1284, 0.6345, 0.2107, 0.7074, 0.2181, 0.7096, 0.1943, 0.4721, 0.1547, 0.4669, 0.1208, 0.5539, 0.1863, 0.5586, 0.1863, 0.5586, 0.1208, 0.5539, 0.1284, 0.6345, 0.191, 0.6392, 0.1547, 0.4669, 0.1943, 0.4721, 0.2228, 0.3871, 0.279, 0.5508, 0.1863, 0.5586, 0.191, 0.6392, 0.2807, 0.6315, 0.261, 0.4649, 0.1943, 0.4721, 0.1863, 0.5586, 0.279, 0.5508, 0.2807, 0.6315, 0.191, 0.6392, 0.2181, 0.7096, 0.2362, 0.7069, 0.2228, 0.3871, 0.1943, 0.4721, 0.261, 0.4649, 0.5059, 0.3473, 0.4457, 0.3398, 0.4461, 0.3438, 0.5072, 0.3796, 0.6299, 0.3401, 0.5675, 0.3461, 0.5688, 0.3798, 0.631, 0.361, 0.5675, 0.3461, 0.5059, 0.3473, 0.5072, 0.3796, 0.5688, 0.3798, 0.631, 0.361, 0.6857, 0.3264, 0.6299, 0.3401, 0.5678, 0.302, 0.5063, 0.3047, 0.5059, 0.3473, 0.5675, 0.3461, 0.6303, 0.3087, 0.5678, 0.302, 0.5675, 0.3461, 0.6299, 0.3401, 0.5063, 0.3047, 0.4459, 0.3321, 0.4457, 0.3398, 0.5059, 0.3473, 0.6857, 0.3264, 0.6303, 0.3087, 0.6299, 0.3401, 0.5737, 0.4872, 0.5898, 0.5923, 0.6076, 0.5938, 0.6731, 0.485, 0.563, 0.3118, 0.566, 0.3956, 0.6691, 0.393, 0.634, 0.3127, 0.566, 0.3956, 0.5737, 0.4872, 0.6731, 0.485, 0.6691, 0.393, 0.634, 0.3127, 0.5663, 0.2506, 0.563, 0.3118, 0.473, 0.4146, 0.4844, 0.5058, 0.5737, 0.4872, 0.566, 0.3956, 0.5023, 0.3272, 0.473, 0.4146, 0.566, 0.3956, 0.563, 0.3118, 0.4844, 0.5058, 0.576, 0.5973, 0.5898, 0.5923, 0.5737, 0.4872, 0.5663, 0.2506, 0.5023, 0.3272, 0.563, 0.3118, 0.1977, 0.2625, 0.2603, 0.3367, 0.269, 0.3315, 0.2489, 0.2261, 0.08671, 0.1247, 0.1407, 0.1925, 0.1938, 0.1545, 0.1235, 0.1001, 0.1407, 0.1925, 0.1977, 0.2625, 0.2489, 0.2261, 0.1938, 0.1545, 0.1235, 0.1001, 0.04344, 0.06974, 0.08671, 0.1247, 0.09414, 0.2354, 0.153, 0.3039, 0.1977, 0.2625, 0.1407, 0.1925, 0.05654, 0.1544, 0.09414, 0.2354, 0.1407, 0.1925, 0.08671, 0.1247, 0.153, 0.3039, 0.254, 0.3437, 0.2603, 0.3367, 0.1977, 0.2625, 0.04344, 0.06974, 0.05654, 0.1544, 0.08671, 0.1247, 0.5692, 0.604, 0.4904, 0.5397, 0.4778, 0.5443, 0.514, 0.6443, 0.6623, 0.6923, 0.6236, 0.6528, 0.5668, 0.6951, 0.6212, 0.7184, 0.6236, 0.6528, 0.5692, 0.604, 0.514, 0.6443, 0.5668, 0.6951, 0.6212, 0.7184, 0.6784, 0.7134, 0.6623, 0.6923, 0.6509, 0.592, 0.595, 0.5451, 0.5692, 0.604, 0.6236, 0.6528, 0.6777, 0.6492, 0.6509, 0.592, 0.6236, 0.6528, 0.6623, 0.6923, 0.595, 0.5451, 0.4914, 0.5277, 0.4904, 0.5397, 0.5692, 0.604, 0.6784, 0.7134, 0.6777, 0.6492, 0.6623, 0.6923, 0.4694, 0.4134, 0.5407, 0.3375, 0.535, 0.3244, 0.4258, 0.3514, 0.3566, 0.5149, 0.4098, 0.4697, 0.3641, 0.4058, 0.3282, 0.468, 0.4098, 0.4697, 0.4694, 0.4134, 0.4258, 0.3514, 0.3641, 0.4058, 0.3282, 0.468, 0.3212, 0.5378, 0.3566, 0.5149, 0.4694, 0.5099, 0.5271, 0.4517, 0.4694, 0.4134, 0.4098, 0.4697, 0.3989, 0.538, 0.4694, 0.5099, 0.4098, 0.4697, 0.3566, 0.5149, 0.5271, 0.4517, 0.552, 0.3412, 0.5407, 0.3375, 0.4694, 0.4134, 0.3212, 0.5378, 0.3989, 0.538, 0.3566, 0.5149, 0.8294, 0.6238, 0.7125, 0.6514, 0.7071, 0.6685, 0.8263, 0.7126, 0.9686, 0.6107, 0.9102, 0.6128, 0.9078, 0.7047, 0.9618, 0.6762, 0.9102, 0.6128, 0.8294, 0.6238, 0.8263, 0.7126, 0.9078, 0.7047, 0.9618, 0.6762, 0.9866, 0.6217, 0.9686, 0.6107, 0.8689, 0.5411, 0.7889, 0.5551, 0.8294, 0.6238, 0.9102, 0.6128, 0.9357, 0.5664, 0.8689, 0.5411, 0.9102, 0.6128, 0.9686, 0.6107, 0.7889, 0.5551, 0.7008, 0.6422, 0.7125, 0.6514, 0.8294, 0.6238, 0.9866, 0.6217, 0.9357, 0.5664, 0.9686, 0.6107, 0.8013, 0.4019, 0.8332, 0.5138, 0.8448, 0.5187, 0.8701, 0.4022, 0.7385, 0.2691, 0.7698, 0.3255, 0.8413, 0.325, 0.7867, 0.2759, 0.7698, 0.3255, 0.8013, 0.4019, 0.8701, 0.4022, 0.8413, 0.325, 0.7867, 0.2759, 0.7104, 0.2518, 0.7385, 0.2691, 0.6988, 0.3688, 0.733, 0.4443, 0.8013, 0.4019, 0.7698, 0.3255, 0.691, 0.3052, 0.6988, 0.3688, 0.7698, 0.3255, 0.7385, 0.2691, 0.733, 0.4443, 0.8218, 0.5258, 0.8332, 0.5138, 0.8013, 0.4019, 0.7104, 0.2518, 0.691, 0.3052, 0.7385, 0.2691, 0.8938, 0.4912, 0.8287, 0.5352, 0.8292, 0.5393, 0.9111, 0.521, 0.9811, 0.3939, 0.9422, 0.4436, 0.9605, 0.4746, 0.9901, 0.414, 0.9422, 0.4436, 0.8938, 0.4912, 0.9111, 0.521, 0.9605, 0.4746, 0.9901, 0.414, 1.0, 0.3466, 0.9811, 0.3939, 0.9038, 0.4082, 0.8565, 0.4571, 0.8938, 0.4912, 0.9422, 0.4436, 0.9521, 0.3694, 0.9038, 0.4082, 0.9422, 0.4436, 0.9811, 0.3939, 0.8565, 0.4571, 0.8207, 0.5294, 0.8287, 0.5352, 0.8938, 0.4912, 1.0, 0.3466, 0.9521, 0.3694, 0.9811, 0.3939, 0.6323, 0.6323, 0.729, 0.6517, 0.7291, 0.6419, 0.6381, 0.5658, 0.4235, 0.6062, 0.5296, 0.6178, 0.5357, 0.5487, 0.4264, 0.5607, 0.5296, 0.6178, 0.6323, 0.6323, 0.6381, 0.5658, 0.5357, 0.5487, 0.4264, 0.5607, 0.3251, 0.6016, 0.4235, 0.6062, 0.5163, 0.6929, 0.6194, 0.7047, 0.6323, 0.6323, 0.5296, 0.6178, 0.4134, 0.6576, 0.5163, 0.6929, 0.5296, 0.6178, 0.4235, 0.6062, 0.6194, 0.7047, 0.7262, 0.6636, 0.729, 0.6517, 0.6323, 0.6323, 0.3251, 0.6016, 0.4134, 0.6576, 0.4235, 0.6062, 0.6784, 0.753, 0.7148, 0.649, 0.6954, 0.6377, 0.5763, 0.6948, 0.5623, 0.9328, 0.6251, 0.846, 0.5194, 0.7858, 0.4879, 0.8902, 0.6251, 0.846, 0.6784, 0.753, 0.5763, 0.6948, 0.5194, 0.7858, 0.4879, 0.8902, 0.4938, 1.0, 0.5623, 0.9328, 0.7105, 0.893, 0.7602, 0.798, 0.6784, 0.753, 0.6251, 0.846, 0.6163, 0.9622, 0.7105, 0.893, 0.6251, 0.846, 0.5623, 0.9328, 0.7602, 0.798, 0.7262, 0.655, 0.7148, 0.649, 0.6784, 0.753, 0.4938, 1.0, 0.6163, 0.9622, 0.5623, 0.9328, 0.7317, 0.486, 0.6865, 0.5604, 0.6709, 0.558, 0.6654, 0.4715, 0.7384, 0.3358, 0.744, 0.4117, 0.6759, 0.3966, 0.6855, 0.3273, 0.744, 0.4117, 0.7317, 0.486, 0.6654, 0.4715, 0.6759, 0.3966, 0.6855, 0.3273, 0.7038, 0.2727, 0.7384, 0.3358, 0.7725, 0.4268, 0.7584, 0.5006, 0.7317, 0.486, 0.744, 0.4117, 0.7505, 0.3476, 0.7725, 0.4268, 0.744, 0.4117, 0.7384, 0.3358, 0.7584, 0.5006, 0.6865, 0.5629, 0.6865, 0.5604, 0.7317, 0.486, 0.7038, 0.2727, 0.7505, 0.3476, 0.7384, 0.3358, 0.2977, 0.8719, 0.3298, 0.8054, 0.3448, 0.8018, 0.3605, 0.8807, 0.3229, 0.9112, 0.3016, 0.9027, 0.3631, 0.9112, 0.3724, 0.9105, 0.3016, 0.9027, 0.2977, 0.8719, 0.3605, 0.8807, 0.3631, 0.9112, 0.3724, 0.9105, 0.369, 0.8843, 0.3229, 0.9112, 0.2741, 0.846, 0.2748, 0.818, 0.2977, 0.8719, 0.3016, 0.9027, 0.3131, 0.8667, 0.2741, 0.846, 0.3016, 0.9027, 0.3229, 0.9112, 0.2748, 0.818, 0.3305, 0.7913, 0.3298, 0.8054, 0.2977, 0.8719, 0.369, 0.8843, 0.3131, 0.8667, 0.3229, 0.9112, 0.7795, 0.3842, 0.7285, 0.4129, 0.7213, 0.4074, 0.7482, 0.3581, 0.8356, 0.2963, 0.8125, 0.3436, 0.7804, 0.3168, 0.8105, 0.2761, 0.8125, 0.3436, 0.7795, 0.3842, 0.7482, 0.3581, 0.7804, 0.3168, 0.8105, 0.2761, 0.8403, 0.2449, 0.8356, 0.2963, 0.8232, 0.3562, 0.7893, 0.3961, 0.7795, 0.3842, 0.8125, 0.3436, 0.8392, 0.3026, 0.8232, 0.3562, 0.8125, 0.3436, 0.8356, 0.2963, 0.7893, 0.3961, 0.7278, 0.4133, 0.7285, 0.4129, 0.7795, 0.3842, 0.8403, 0.2449, 0.8392, 0.3026, 0.8356, 0.2963, 0.1343, 0.6974, 0.2236, 0.7125, 0.2278, 0.7168, 0.1405, 0.736, 0.02079, 0.6309, 0.07041, 0.6681, 0.07628, 0.7086, 0.02973, 0.6554, 0.07041, 0.6681, 0.1343, 0.6974, 0.1405, 0.736, 0.07628, 0.7086, 0.02973, 0.6554, 0.0, 0.585, 0.02079, 0.6309, 0.09498, 0.6107, 0.1585, 0.6418, 0.1343, 0.6974, 0.07041, 0.6681, 0.04229, 0.5896, 0.09498, 0.6107, 0.07041, 0.6681, 0.02079, 0.6309, 0.1585, 0.6418, 0.2306, 0.702, 0.2236, 0.7125, 0.1343, 0.6974, 0.0, 0.585, 0.04229, 0.5896, 0.02079, 0.6309, 0.1885, 0.6382, 0.2157, 0.7086, 0.2083, 0.7064, 0.1259, 0.6335, 0.1919, 0.4711, 0.1838, 0.5576, 0.1183, 0.5529, 0.1523, 0.4659, 0.1838, 0.5576, 0.1885, 0.6382, 0.1259, 0.6335, 0.1183, 0.5529, 0.1523, 0.4659, 0.2203, 0.3861, 0.1919, 0.4711, 0.2765, 0.5498, 0.2782, 0.6305, 0.1885, 0.6382, 0.1838, 0.5576, 0.2585, 0.4638, 0.2765, 0.5498, 0.1838, 0.5576, 0.1919, 0.4711, 0.2782, 0.6305, 0.2338, 0.7059, 0.2157, 0.7086, 0.1885, 0.6382, 0.2203, 0.3861, 0.2585, 0.4638, 0.1919, 0.4711, 0.6299, 0.3114, 0.5674, 0.3047, 0.5678, 0.302, 0.6303, 0.3087, 0.4456, 0.3464, 0.5068, 0.3822, 0.5072, 0.3796, 0.4461, 0.3438, 0.4455, 0.3347, 0.4453, 0.3425, 0.4457, 0.3398, 0.4459, 0.3321, 0.5059, 0.3073, 0.4455, 0.3347, 0.4459, 0.3321, 0.5063, 0.3047, 0.5674, 0.3047, 0.5059, 0.3073, 0.5063, 0.3047, 0.5678, 0.302, 0.5684, 0.3825, 0.6306, 0.3636, 0.631, 0.361, 0.5688, 0.3798, 0.5068, 0.3822, 0.5684, 0.3825, 0.5688, 0.3798, 0.5072, 0.3796, 0.6853, 0.3291, 0.6299, 0.3114, 0.6303, 0.3087, 0.6857, 0.3264, 0.6306, 0.3636, 0.6853, 0.3291, 0.6857, 0.3264, 0.631, 0.361, 0.4453, 0.3425, 0.4456, 0.3464, 0.4461, 0.3438, 0.4457, 0.3398, 0.4998, 0.3262, 0.4705, 0.4136, 0.473, 0.4146, 0.5023, 0.3272, 0.6051, 0.5928, 0.6707, 0.484, 0.6731, 0.485, 0.6076, 0.5938, 0.5735, 0.5963, 0.5873, 0.5913, 0.5898, 0.5923, 0.576, 0.5973, 0.4819, 0.5047, 0.5735, 0.5963, 0.576, 0.5973, 0.4844, 0.5058, 0.4705, 0.4136, 0.4819, 0.5047, 0.4844, 0.5058, 0.473, 0.4146, 0.6666, 0.392, 0.6315, 0.3117, 0.634, 0.3127, 0.6691, 0.393, 0.6707, 0.484, 0.6666, 0.392, 0.6691, 0.393, 0.6731, 0.485, 0.5638, 0.2496, 0.4998, 0.3262, 0.5023, 0.3272, 0.5663, 0.2506, 0.6315, 0.3117, 0.5638, 0.2496, 0.5663, 0.2506, 0.634, 0.3127, 0.5873, 0.5913, 0.6051, 0.5928, 0.6076, 0.5938, 0.5898, 0.5923, 0.05611, 0.157, 0.09372, 0.238, 0.09414, 0.2354, 0.05654, 0.1544, 0.2686, 0.3342, 0.2485, 0.2287, 0.2489, 0.2261, 0.269, 0.3315, 0.2535, 0.3463, 0.2598, 0.3393, 0.2603, 0.3367, 0.254, 0.3437, 0.1526, 0.3066, 0.2535, 0.3463, 0.254, 0.3437, 0.153, 0.3039, 0.09372, 0.238, 0.1526, 0.3066, 0.153, 0.3039, 0.09414, 0.2354, 0.1934, 0.1572, 0.123, 0.1027, 0.1235, 0.1001, 0.1938, 0.1545, 0.2485, 0.2287, 0.1934, 0.1572, 0.1938, 0.1545, 0.2489, 0.2261, 0.04302, 0.07237, 0.05611, 0.157, 0.05654, 0.1544, 0.04344, 0.06974, 0.123, 0.1027, 0.04302, 0.07237, 0.04344, 0.06974, 0.1235, 0.1001, 0.2598, 0.3393, 0.2686, 0.3342, 0.269, 0.3315, 0.2603, 0.3367, 0.6752, 0.6481, 0.6485, 0.591, 0.6509, 0.592, 0.6777, 0.6492, 0.4753, 0.5433, 0.5115, 0.6433, 0.514, 0.6443, 0.4778, 0.5443, 0.4889, 0.5267, 0.4879, 0.5387, 0.4904, 0.5397, 0.4914, 0.5277, 0.5925, 0.544, 0.4889, 0.5267, 0.4914, 0.5277, 0.595, 0.5451, 0.6485, 0.591, 0.5925, 0.544, 0.595, 0.5451, 0.6509, 0.592, 0.5643, 0.6941, 0.6187, 0.7174, 0.6212, 0.7184, 0.5668, 0.6951, 0.5115, 0.6433, 0.5643, 0.6941, 0.5668, 0.6951, 0.514, 0.6443, 0.6762, 0.7127, 0.6752, 0.6481, 0.6777, 0.6492, 0.6784, 0.7134, 0.6187, 0.7174, 0.6762, 0.7127, 0.6784, 0.7134, 0.6212, 0.7184, 0.4879, 0.5387, 0.4753, 0.5433, 0.4778, 0.5443, 0.4904, 0.5397, 0.3964, 0.537, 0.4669, 0.5089, 0.4694, 0.5099, 0.3989, 0.538, 0.5325, 0.3234, 0.4233, 0.3504, 0.4258, 0.3514, 0.535, 0.3244, 0.5495, 0.3401, 0.5383, 0.3364, 0.5407, 0.3375, 0.552, 0.3412, 0.5246, 0.4507, 0.5495, 0.3401, 0.552, 0.3412, 0.5271, 0.4517, 0.4669, 0.5089, 0.5246, 0.4507, 0.5271, 0.4517, 0.4694, 0.5099, 0.3617, 0.4047, 0.3258, 0.467, 0.3282, 0.468, 0.3641, 0.4058, 0.4233, 0.3504, 0.3617, 0.4047, 0.3641, 0.4058, 0.4258, 0.3514, 0.3188, 0.5368, 0.3964, 0.537, 0.3989, 0.538, 0.3212, 0.5378, 0.3258, 0.467, 0.3188, 0.5368, 0.3212, 0.5378, 0.3282, 0.468, 0.5383, 0.3364, 0.5325, 0.3234, 0.535, 0.3244, 0.5407, 0.3375, 0.9333, 0.5653, 0.8665, 0.54, 0.8689, 0.5411, 0.9357, 0.5664, 0.7046, 0.6675, 0.8239, 0.7115, 0.8263, 0.7126, 0.7071, 0.6685, 0.6983, 0.6412, 0.7101, 0.6504, 0.7125, 0.6514, 0.7008, 0.6422, 0.7864, 0.5541, 0.6983, 0.6412, 0.7008, 0.6422, 0.7889, 0.5551, 0.8665, 0.54, 0.7864, 0.5541, 0.7889, 0.5551, 0.8689, 0.5411, 0.9054, 0.7036, 0.9594, 0.6752, 0.9618, 0.6762, 0.9078, 0.7047, 0.8239, 0.7115, 0.9054, 0.7036, 0.9078, 0.7047, 0.8263, 0.7126, 0.9885, 0.6223, 0.9333, 0.5653, 0.9357, 0.5664, 0.9866, 0.6217, 0.9594, 0.6752, 0.9885, 0.6223, 0.9866, 0.6217, 0.9618, 0.6762, 0.7101, 0.6504, 0.7046, 0.6675, 0.7071, 0.6685, 0.7125, 0.6514, 0.6885, 0.3042, 0.6964, 0.3677, 0.6988, 0.3688, 0.691, 0.3052, 0.8423, 0.5177, 0.8677, 0.4012, 0.8701, 0.4022, 0.8448, 0.5187, 0.8194, 0.5248, 0.8307, 0.5128, 0.8332, 0.5138, 0.8218, 0.5258, 0.7305, 0.4433, 0.8194, 0.5248, 0.8218, 0.5258, 0.733, 0.4443, 0.6964, 0.3677, 0.7305, 0.4433, 0.733, 0.4443, 0.6988, 0.3688, 0.8389, 0.324, 0.7842, 0.2748, 0.7867, 0.2759, 0.8413, 0.325, 0.8677, 0.4012, 0.8389, 0.324, 0.8413, 0.325, 0.8701, 0.4022, 0.7079, 0.2507, 0.6885, 0.3042, 0.691, 0.3052, 0.7104, 0.2518, 0.7842, 0.2748, 0.7079, 0.2507, 0.7104, 0.2518, 0.7867, 0.2759, 0.8307, 0.5128, 0.8423, 0.5177, 0.8448, 0.5187, 0.8332, 0.5138, 0.9497, 0.3684, 0.9014, 0.4072, 0.9038, 0.4082, 0.9521, 0.3694, 0.8268, 0.5383, 0.9086, 0.52, 0.9111, 0.521, 0.8292, 0.5393, 0.8182, 0.5283, 0.8262, 0.5342, 0.8287, 0.5352, 0.8207, 0.5294, 0.8541, 0.456, 0.8182, 0.5283, 0.8207, 0.5294, 0.8565, 0.4571, 0.9014, 0.4072, 0.8541, 0.456, 0.8565, 0.4571, 0.9038, 0.4082, 0.958, 0.4736, 0.9877, 0.413, 0.9901, 0.414, 0.9605, 0.4746, 0.9086, 0.52, 0.958, 0.4736, 0.9605, 0.4746, 0.9111, 0.521, 0.9976, 0.3455, 0.9497, 0.3684, 0.9521, 0.3694, 1.0, 0.3466, 0.9877, 0.413, 0.9976, 0.3455, 1.0, 0.3466, 0.9901, 0.414, 0.8262, 0.5342, 0.8268, 0.5383, 0.8292, 0.5393, 0.8287, 0.5352, 0.4109, 0.6565, 0.5138, 0.6919, 0.5163, 0.6929, 0.4134, 0.6576, 0.7267, 0.6409, 0.6356, 0.5648, 0.6381, 0.5658, 0.7291, 0.6419, 0.7237, 0.6626, 0.7265, 0.6507, 0.729, 0.6517, 0.7262, 0.6636, 0.6169, 0.7036, 0.7237, 0.6626, 0.7262, 0.6636, 0.6194, 0.7047, 0.5138, 0.6919, 0.6169, 0.7036, 0.6194, 0.7047, 0.5163, 0.6929, 0.5332, 0.5476, 0.424, 0.5596, 0.4264, 0.5607, 0.5357, 0.5487, 0.6356, 0.5648, 0.5332, 0.5476, 0.5357, 0.5487, 0.6381, 0.5658, 0.3226, 0.6005, 0.4109, 0.6565, 0.4134, 0.6576, 0.3251, 0.6016, 0.424, 0.5596, 0.3226, 0.6005, 0.3251, 0.6016, 0.4264, 0.5607, 0.7265, 0.6507, 0.7267, 0.6409, 0.7291, 0.6419, 0.729, 0.6517, 0.6138, 0.9612, 0.708, 0.892, 0.7105, 0.893, 0.6163, 0.9622, 0.6929, 0.6367, 0.5738, 0.6937, 0.5763, 0.6948, 0.6954, 0.6377, 0.7237, 0.654, 0.7124, 0.6479, 0.7148, 0.649, 0.7262, 0.655, 0.7577, 0.7969, 0.7237, 0.654, 0.7262, 0.655, 0.7602, 0.798, 0.708, 0.892, 0.7577, 0.7969, 0.7602, 0.798, 0.7105, 0.893, 0.5169, 0.7848, 0.4855, 0.8892, 0.4879, 0.8902, 0.5194, 0.7858, 0.5738, 0.6937, 0.5169, 0.7848, 0.5194, 0.7858, 0.5763, 0.6948, 0.4913, 0.999, 0.6138, 0.9612, 0.6163, 0.9622, 0.4938, 1.0, 0.4855, 0.8892, 0.4913, 0.999, 0.4938, 1.0, 0.4879, 0.8902, 0.7124, 0.6479, 0.6929, 0.6367, 0.6954, 0.6377, 0.7148, 0.649, 0.7508, 0.345, 0.7729, 0.4242, 0.7725, 0.4268, 0.7505, 0.3476, 0.6713, 0.5554, 0.6658, 0.4689, 0.6654, 0.4715, 0.6709, 0.558, 0.6869, 0.5602, 0.6869, 0.5578, 0.6865, 0.5604, 0.6865, 0.5629, 0.7588, 0.498, 0.6869, 0.5602, 0.6865, 0.5629, 0.7584, 0.5006, 0.7729, 0.4242, 0.7588, 0.498, 0.7584, 0.5006, 0.7725, 0.4268, 0.6763, 0.394, 0.6859, 0.3247, 0.6855, 0.3273, 0.6759, 0.3966, 0.6658, 0.4689, 0.6763, 0.394, 0.6759, 0.3966, 0.6654, 0.4715, 0.7042, 0.2701, 0.7508, 0.345, 0.7505, 0.3476, 0.7038, 0.2727, 0.6859, 0.3247, 0.7042, 0.2701, 0.7038, 0.2727, 0.6855, 0.3273, 0.6869, 0.5578, 0.6713, 0.5554, 0.6709, 0.558, 0.6865, 0.5604, 0.3107, 0.8657, 0.2766, 0.8469, 0.2741, 0.846, 0.3131, 0.8667, 0.3473, 0.8028, 0.3629, 0.8817, 0.3605, 0.8807, 0.3448, 0.8018, 0.333, 0.7923, 0.3323, 0.8064, 0.3298, 0.8054, 0.3305, 0.7913, 0.2773, 0.819, 0.333, 0.7923, 0.3305, 0.7913, 0.2748, 0.818, 0.2766, 0.8469, 0.2773, 0.819, 0.2748, 0.818, 0.2741, 0.846, 0.3655, 0.9121, 0.3705, 0.9094, 0.3724, 0.9105, 0.3631, 0.9112, 0.3629, 0.8817, 0.3655, 0.9121, 0.3631, 0.9112, 0.3605, 0.8807, 0.3665, 0.8832, 0.3107, 0.8657, 0.3131, 0.8667, 0.369, 0.8843, 0.3705, 0.9094, 0.3665, 0.8832, 0.369, 0.8843, 0.3724, 0.9105, 0.3323, 0.8064, 0.3473, 0.8028, 0.3448, 0.8018, 0.3298, 0.8054, 0.8396, 0.2999, 0.8236, 0.3536, 0.8232, 0.3562, 0.8392, 0.3026, 0.7217, 0.4047, 0.7486, 0.3555, 0.7482, 0.3581, 0.7213, 0.4074, 0.7282, 0.4107, 0.7289, 0.4103, 0.7285, 0.4129, 0.7278, 0.4133, 0.7897, 0.3935, 0.7282, 0.4107, 0.7278, 0.4133, 0.7893, 0.3961, 0.8236, 0.3536, 0.7897, 0.3935, 0.7893, 0.3961, 0.8232, 0.3562, 0.7809, 0.3141, 0.8109, 0.2734, 0.8105, 0.2761, 0.7804, 0.3168, 0.7486, 0.3555, 0.7809, 0.3141, 0.7804, 0.3168, 0.7482, 0.3581, 0.8406, 0.2423, 0.8396, 0.2999, 0.8392, 0.3026, 0.8403, 0.2449, 0.8109, 0.2734, 0.8406, 0.2423, 0.8403, 0.2449, 0.8105, 0.2761, 0.7289, 0.4103, 0.7217, 0.4047, 0.7213, 0.4074, 0.7285, 0.4129, 0.04476, 0.5906, 0.09744, 0.6117, 0.09498, 0.6107, 0.04229, 0.5896, 0.2302, 0.7178, 0.1429, 0.737, 0.1405, 0.736, 0.2278, 0.7168, 0.2331, 0.703, 0.226, 0.7135, 0.2236, 0.7125, 0.2306, 0.702, 0.1609, 0.6428, 0.2331, 0.703, 0.2306, 0.702, 0.1585, 0.6418, 0.09744, 0.6117, 0.1609, 0.6428, 0.1585, 0.6418, 0.09498, 0.6107, 0.07875, 0.7096, 0.0322, 0.6564, 0.02973, 0.6554, 0.07628, 0.7086, 0.1429, 0.737, 0.07875, 0.7096, 0.07628, 0.7086, 0.1405, 0.736, 0.002473, 0.586, 0.04476, 0.5906, 0.04229, 0.5896, 0.0, 0.585, 0.0322, 0.6564, 0.002473, 0.586, 0.0, 0.585, 0.02973, 0.6554, 0.226, 0.7135, 0.2302, 0.7178, 0.2278, 0.7168, 0.2236, 0.7125, 0.261, 0.4649, 0.279, 0.5508, 0.2765, 0.5498, 0.2585, 0.4638, 0.2107, 0.7074, 0.1284, 0.6345, 0.1259, 0.6335, 0.2083, 0.7064, 0.2362, 0.7069, 0.2181, 0.7096, 0.2157, 0.7086, 0.2338, 0.7059, 0.2807, 0.6315, 0.2362, 0.7069, 0.2338, 0.7059, 0.2782, 0.6305, 0.279, 0.5508, 0.2807, 0.6315, 0.2782, 0.6305, 0.2765, 0.5498, 0.1208, 0.5539, 0.1547, 0.4669, 0.1523, 0.4659, 0.1183, 0.5529, 0.1284, 0.6345, 0.1208, 0.5539, 0.1183, 0.5529, 0.1259, 0.6335, 0.2228, 0.3871, 0.261, 0.4649, 0.2585, 0.4638, 0.2203, 0.3861, 0.1547, 0.4669, 0.2228, 0.3871, 0.2203, 0.3861, 0.1523, 0.4659, 0.2181, 0.7096, 0.2107, 0.7074, 0.2083, 0.7064, 0.2157, 0.7086])
me_cylinder_004.update()
me_cylinder_009 = bpy.data.meshes.new('Cylinder.009')
me_cylinder_009.from_pydata([(-0.5023, -1.098, -0.9794), (0.7119, -6.343, 0.7434), (0.3638, -1.598, -0.9794), (0.3638, -2.598, -0.9794), (-0.5023, -3.098, -0.9794), (-1.368, -2.598, -0.9794), (-1.368, -1.598, -0.9794), (-0.3516, -0.3905, -0.477), (-0.8693, -2.538, 0.04579), (-1.623, -6.205, 0.5193), (-0.757, -6.705, 0.5194), (0.006944, -3.016, 0.0431), (0.5163, -0.8872, -0.4776), (-0.7579, -7.705, 0.5199), (0.02959, -3.994, 0.03418), (0.5199, -1.886, -0.4793), (-1.624, -8.205, 0.5202), (-0.8241, -4.494, 0.02795), (-0.3442, -2.389, -0.4805), (-2.49, -7.704, 0.5201), (-1.7, -4.016, 0.03064), (-1.212, -1.892, -0.48), (-2.489, -6.704, 0.5196), (-1.723, -3.038, 0.03956), (-1.216, -0.8929, -0.4783), (-14.67, -7.223, -3.938), (-10.86, 8.482, 1.575), (-14.87, -8.228, -3.875), (-15.93, -8.488, -3.831), (-16.78, -7.742, -3.85), (-16.57, -6.737, -3.913), (-15.52, -6.477, -3.957), (-11.28, -1.857, -2.439), (-11.04, 3.66, -0.7839), (-12.74, 8.498, 0.7779), (-12.95, 7.494, 0.8417), (-11.23, 2.622, -0.7291), (-11.48, -2.87, -2.378), (-14.0, 7.241, 0.8874), (-12.3, 2.25, -0.7118), (-12.54, -3.151, -2.339), (-14.84, 7.991, 0.8692), (-13.17, 2.918, -0.7493), (-13.4, -2.42, -2.361), (-14.64, 8.995, 0.8053), (-12.98, 3.956, -0.804), (-13.19, -1.408, -2.423), (-13.59, 9.248, 0.7597), (-11.91, 4.328, -0.8213), (-12.13, -1.127, -2.462), (-12.3, 1.253, -1.16), (-6.059, 10.11, -0.2978), (-12.71, 2.008, -1.184), (-12.33, 2.599, -1.252), (-11.54, 2.436, -1.295), (-11.12, 1.682, -1.271), (-11.51, 1.091, -1.204), (-11.19, 2.405, -0.76), (-8.468, 4.951, -0.5459), (-5.146, 8.125, -0.4716), (-5.558, 8.88, -0.4954), (-8.904, 5.69, -0.5701), (-11.61, 3.156, -0.784), (-5.174, 9.472, -0.5626), (-8.573, 6.253, -0.6421), (-11.23, 3.744, -0.8526), (-4.379, 9.309, -0.606), (-7.806, 6.079, -0.69), (-10.44, 3.58, -0.8973), (-3.967, 8.554, -0.5822), (-7.369, 5.34, -0.6658), (-10.03, 2.828, -0.8733), (-4.351, 7.962, -0.515), (-7.7, 4.777, -0.5938), (-10.4, 2.241, -0.8046), (-6.671, -8.262, -4.165), (5.615, 7.251, 2.031), (-7.116, -7.054, -4.184), (-6.305, -6.1, -4.226), (-5.048, -6.354, -4.249), (-4.602, -7.561, -4.231), (-5.414, -8.515, -4.188), (-4.705, -6.044, -2.264), (0.3461, -1.554, -0.4102), (6.597, 3.915, 1.196), (6.154, 5.124, 1.177), (-0.1416, -0.3734, -0.438), (-5.157, -4.841, -2.285), (6.969, 6.08, 1.137), (0.5824, 0.5296, -0.5124), (-4.359, -3.894, -2.334), (8.228, 5.827, 1.115), (1.794, 0.2524, -0.559), (-3.108, -4.15, -2.362), (8.671, 4.618, 1.133), (2.282, -0.9278, -0.5312), (-2.656, -5.353, -2.341), (7.856, 3.662, 1.173), (1.558, -1.831, -0.4568), (-3.454, -6.3, -2.293), (-4.048, 15.61, -2.213), (4.696, 20.49, -1.649), (-4.015, 15.35, -2.123), (-3.487, 14.84, -2.099), (-2.992, 14.6, -2.165), (-3.025, 14.87, -2.255), (-3.553, 15.37, -2.279), (-2.625, 18.17, -2.121), (0.5588, 19.38, -2.016), (4.427, 19.62, -1.906), (4.461, 19.35, -1.816), (0.5671, 19.11, -1.926), (-2.596, 17.9, -2.031), (4.99, 18.85, -1.792), (1.045, 18.58, -1.902), (-2.076, 17.39, -2.007), (5.487, 18.61, -1.858), (1.514, 18.31, -1.969), (-1.584, 17.14, -2.073), (5.453, 18.88, -1.948), (1.506, 18.58, -2.059), (-1.613, 17.41, -2.163), (4.923, 19.38, -1.972), (1.028, 19.11, -2.083), (-2.133, 17.92, -2.187), (-9.678, 0.1265, -3.902), (0.3846, 29.8, -0.8337), (-10.36, 0.744, -3.945), (-11.21, 0.826, -3.885), (-11.39, 0.2905, -3.783), (-10.71, -0.3271, -3.74), (-9.852, -0.4091, -3.8), (-4.772, 8.459, -3.124), (-1.935, 16.92, -2.085), (-0.7542, 24.53, -1.019), (-1.434, 25.15, -1.061), (-2.622, 17.5, -2.135), (-5.455, 9.069, -3.168), (-2.284, 25.24, -1.0), (-3.542, 17.45, -2.093), (-6.325, 9.125, -3.111), (-2.455, 24.71, -0.8978), (-3.774, 16.81, -2.002), (-6.513, 8.571, -3.011), (-1.775, 24.09, -0.8556), (-3.087, 16.24, -1.953), (-5.83, 7.961, -2.967), (-0.925, 24.0, -0.9161), (-2.167, 16.29, -1.995), (-4.96, 7.905, -3.024)], [], [(9, 1, 10), (10, 1, 13), (13, 1, 16), (16, 1, 19), (19, 1, 22), (22, 1, 9), (0, 2, 3, 4, 5, 6), (6, 24, 7, 0), (24, 23, 8, 7), (23, 22, 9, 8), (5, 21, 24, 6), (21, 20, 23, 24), (20, 19, 22, 23), (4, 18, 21, 5), (18, 17, 20, 21), (17, 16, 19, 20), (3, 15, 18, 4), (15, 14, 17, 18), (14, 13, 16, 17), (2, 12, 15, 3), (12, 11, 14, 15), (11, 10, 13, 14), (0, 7, 12, 2), (7, 8, 11, 12), (8, 9, 10, 11), (34, 26, 35), (35, 26, 38), (38, 26, 41), (41, 26, 44), (44, 26, 47), (47, 26, 34), (25, 27, 28, 29, 30, 31), (31, 49, 32, 25), (49, 48, 33, 32), (48, 47, 34, 33), (30, 46, 49, 31), (46, 45, 48, 49), (45, 44, 47, 48), (29, 43, 46, 30), (43, 42, 45, 46), (42, 41, 44, 45), (28, 40, 43, 29), (40, 39, 42, 43), (39, 38, 41, 42), (27, 37, 40, 28), (37, 36, 39, 40), (36, 35, 38, 39), (25, 32, 37, 27), (32, 33, 36, 37), (33, 34, 35, 36), (59, 51, 60), (60, 51, 63), (63, 51, 66), (66, 51, 69), (69, 51, 72), (72, 51, 59), (50, 52, 53, 54, 55, 56), (56, 74, 57, 50), (74, 73, 58, 57), (73, 72, 59, 58), (55, 71, 74, 56), (71, 70, 73, 74), (70, 69, 72, 73), (54, 68, 71, 55), (68, 67, 70, 71), (67, 66, 69, 70), (53, 65, 68, 54), (65, 64, 67, 68), (64, 63, 66, 67), (52, 62, 65, 53), (62, 61, 64, 65), (61, 60, 63, 64), (50, 57, 62, 52), (57, 58, 61, 62), (58, 59, 60, 61), (84, 76, 85), (85, 76, 88), (88, 76, 91), (91, 76, 94), (94, 76, 97), (97, 76, 84), (75, 77, 78, 79, 80, 81), (81, 99, 82, 75), (99, 98, 83, 82), (98, 97, 84, 83), (80, 96, 99, 81), (96, 95, 98, 99), (95, 94, 97, 98), (79, 93, 96, 80), (93, 92, 95, 96), (92, 91, 94, 95), (78, 90, 93, 79), (90, 89, 92, 93), (89, 88, 91, 92), (77, 87, 90, 78), (87, 86, 89, 90), (86, 85, 88, 89), (75, 82, 87, 77), (82, 83, 86, 87), (83, 84, 85, 86), (109, 101, 110), (110, 101, 113), (113, 101, 116), (116, 101, 119), (119, 101, 122), (122, 101, 109), (100, 102, 103, 104, 105, 106), (106, 124, 107, 100), (124, 123, 108, 107), (123, 122, 109, 108), (105, 121, 124, 106), (121, 120, 123, 124), (120, 119, 122, 123), (104, 118, 121, 105), (118, 117, 120, 121), (117, 116, 119, 120), (103, 115, 118, 104), (115, 114, 117, 118), (114, 113, 116, 117), (102, 112, 115, 103), (112, 111, 114, 115), (111, 110, 113, 114), (100, 107, 112, 102), (107, 108, 111, 112), (108, 109, 110, 111), (134, 126, 135), (135, 126, 138), (138, 126, 141), (141, 126, 144), (144, 126, 147), (147, 126, 134), (125, 127, 128, 129, 130, 131), (131, 149, 132, 125), (149, 148, 133, 132), (148, 147, 134, 133), (130, 146, 149, 131), (146, 145, 148, 149), (145, 144, 147, 148), (129, 143, 146, 130), (143, 142, 145, 146), (142, 141, 144, 145), (128, 140, 143, 129), (140, 139, 142, 143), (139, 138, 141, 142), (127, 137, 140, 128), (137, 136, 139, 140), (136, 135, 138, 139), (125, 132, 137, 127), (132, 133, 136, 137), (133, 134, 135, 136)])
_uv = me_cylinder_009.uv_layers.new(name='UVMap')
_uv.uv.foreach_set('vector', [1.0, 0.875, 0.8333, 1.0, 0.8333, 0.875, 0.8333, 0.875, 0.6667, 1.0, 0.6667, 0.875, 0.6667, 0.875, 0.5, 1.0, 0.5, 0.875, 0.5, 0.875, 0.3333, 1.0, 0.3333, 0.875, 0.3333, 0.875, 0.1667, 1.0, 0.1667, 0.875, 0.1667, 0.875, -8.941e-08, 1.0, -8.941e-08, 0.875, 0.75, 0.49, 0.9578, 0.37, 0.9578, 0.13, 0.75, 0.01, 0.5422, 0.13, 0.5422, 0.37, 0.1667, 0.5, 0.1667, 0.625, -8.941e-08, 0.625, -8.941e-08, 0.5, 0.1667, 0.625, 0.1667, 0.75, -8.941e-08, 0.75, -8.941e-08, 0.625, 0.1667, 0.75, 0.1667, 0.875, -8.941e-08, 0.875, -8.941e-08, 0.75, 0.3333, 0.5, 0.3333, 0.625, 0.1667, 0.625, 0.1667, 0.5, 0.3333, 0.625, 0.3333, 0.75, 0.1667, 0.75, 0.1667, 0.625, 0.3333, 0.75, 0.3333, 0.875, 0.1667, 0.875, 0.1667, 0.75, 0.5, 0.5, 0.5, 0.625, 0.3333, 0.625, 0.3333, 0.5, 0.5, 0.625, 0.5, 0.75, 0.3333, 0.75, 0.3333, 0.625, 0.5, 0.75, 0.5, 0.875, 0.3333, 0.875, 0.3333, 0.75, 0.6667, 0.5, 0.6667, 0.625, 0.5, 0.625, 0.5, 0.5, 0.6667, 0.625, 0.6667, 0.75, 0.5, 0.75, 0.5, 0.625, 0.6667, 0.75, 0.6667, 0.875, 0.5, 0.875, 0.5, 0.75, 0.8333, 0.5, 0.8333, 0.625, 0.6667, 0.625, 0.6667, 0.5, 0.8333, 0.625, 0.8333, 0.75, 0.6667, 0.75, 0.6667, 0.625, 0.8333, 0.75, 0.8333, 0.875, 0.6667, 0.875, 0.6667, 0.75, 1.0, 0.5, 1.0, 0.625, 0.8333, 0.625, 0.8333, 0.5, 1.0, 0.625, 1.0, 0.75, 0.8333, 0.75, 0.8333, 0.625, 1.0, 0.75, 1.0, 0.875, 0.8333, 0.875, 0.8333, 0.75, 1.0, 0.875, 0.8333, 1.0, 0.8333, 0.875, 0.8333, 0.875, 0.6667, 1.0, 0.6667, 0.875, 0.6667, 0.875, 0.5, 1.0, 0.5, 0.875, 0.5, 0.875, 0.3333, 1.0, 0.3333, 0.875, 0.3333, 0.875, 0.1667, 1.0, 0.1667, 0.875, 0.1667, 0.875, -8.941e-08, 1.0, -8.941e-08, 0.875, 0.75, 0.49, 0.9578, 0.37, 0.9578, 0.13, 0.75, 0.01, 0.5422, 0.13, 0.5422, 0.37, 0.1667, 0.5, 0.1667, 0.625, -8.941e-08, 0.625, -8.941e-08, 0.5, 0.1667, 0.625, 0.1667, 0.75, -8.941e-08, 0.75, -8.941e-08, 0.625, 0.1667, 0.75, 0.1667, 0.875, -8.941e-08, 0.875, -8.941e-08, 0.75, 0.3333, 0.5, 0.3333, 0.625, 0.1667, 0.625, 0.1667, 0.5, 0.3333, 0.625, 0.3333, 0.75, 0.1667, 0.75, 0.1667, 0.625, 0.3333, 0.75, 0.3333, 0.875, 0.1667, 0.875, 0.1667, 0.75, 0.5, 0.5, 0.5, 0.625, 0.3333, 0.625, 0.3333, 0.5, 0.5, 0.625, 0.5, 0.75, 0.3333, 0.75, 0.3333, 0.625, 0.5, 0.75, 0.5, 0.875, 0.3333, 0.875, 0.3333, 0.75, 0.6667, 0.5, 0.6667, 0.625, 0.5, 0.625, 0.5, 0.5, 0.6667, 0.625, 0.6667, 0.75, 0.5, 0.75, 0.5, 0.625, 0.6667, 0.75, 0.6667, 0.875, 0.5, 0.875, 0.5, 0.75, 0.8333, 0.5, 0.8333, 0.625, 0.6667, 0.625, 0.6667, 0.5, 0.8333, 0.625, 0.8333, 0.75, 0.6667, 0.75, 0.6667, 0.625, 0.8333, 0.75, 0.8333, 0.875, 0.6667, 0.875, 0.6667, 0.75, 1.0, 0.5, 1.0, 0.625, 0.8333, 0.625, 0.8333, 0.5, 1.0, 0.625, 1.0, 0.75, 0.8333, 0.75, 0.8333, 0.625, 1.0, 0.75, 1.0, 0.875, 0.8333, 0.875, 0.8333, 0.75, 1.0, 0.875, 0.8333, 1.0, 0.8333, 0.875, 0.8333, 0.875, 0.6667, 1.0, 0.6667, 0.875, 0.6667, 0.875, 0.5, 1.0, 0.5, 0.875, 0.5, 0.875, 0.3333, 1.0, 0.3333, 0.875, 0.3333, 0.875, 0.1667, 1.0, 0.1667, 0.875, 0.1667, 0.875, -8.941e-08, 1.0, -8.941e-08, 0.875, 0.75, 0.49, 0.9578, 0.37, 0.9578, 0.13, 0.75, 0.01, 0.5422, 0.13, 0.5422, 0.37, 0.1667, 0.5, 0.1667, 0.625, -8.941e-08, 0.625, -8.941e-08, 0.5, 0.1667, 0.625, 0.1667, 0.75, -8.941e-08, 0.75, -8.941e-08, 0.625, 0.1667, 0.75, 0.1667, 0.875, -8.941e-08, 0.875, -8.941e-08, 0.75, 0.3333, 0.5, 0.3333, 0.625, 0.1667, 0.625, 0.1667, 0.5, 0.3333, 0.625, 0.3333, 0.75, 0.1667, 0.75, 0.1667, 0.625, 0.3333, 0.75, 0.3333, 0.875, 0.1667, 0.875, 0.1667, 0.75, 0.5, 0.5, 0.5, 0.625, 0.3333, 0.625, 0.3333, 0.5, 0.5, 0.625, 0.5, 0.75, 0.3333, 0.75, 0.3333, 0.625, 0.5, 0.75, 0.5, 0.875, 0.3333, 0.875, 0.3333, 0.75, 0.6667, 0.5, 0.6667, 0.625, 0.5, 0.625, 0.5, 0.5, 0.6667, 0.625, 0.6667, 0.75, 0.5, 0.75, 0.5, 0.625, 0.6667, 0.75, 0.6667, 0.875, 0.5, 0.875, 0.5, 0.75, 0.8333, 0.5, 0.8333, 0.625, 0.6667, 0.625, 0.6667, 0.5, 0.8333, 0.625, 0.8333, 0.75, 0.6667, 0.75, 0.6667, 0.625, 0.8333, 0.75, 0.8333, 0.875, 0.6667, 0.875, 0.6667, 0.75, 1.0, 0.5, 1.0, 0.625, 0.8333, 0.625, 0.8333, 0.5, 1.0, 0.625, 1.0, 0.75, 0.8333, 0.75, 0.8333, 0.625, 1.0, 0.75, 1.0, 0.875, 0.8333, 0.875, 0.8333, 0.75, 1.0, 0.875, 0.8333, 1.0, 0.8333, 0.875, 0.8333, 0.875, 0.6667, 1.0, 0.6667, 0.875, 0.6667, 0.875, 0.5, 1.0, 0.5, 0.875, 0.5, 0.875, 0.3333, 1.0, 0.3333, 0.875, 0.3333, 0.875, 0.1667, 1.0, 0.1667, 0.875, 0.1667, 0.875, -8.941e-08, 1.0, -8.941e-08, 0.875, 0.75, 0.49, 0.9578, 0.37, 0.9578, 0.13, 0.75, 0.01, 0.5422, 0.13, 0.5422, 0.37, 0.1667, 0.5, 0.1667, 0.625, -8.941e-08, 0.625, -8.941e-08, 0.5, 0.1667, 0.625, 0.1667, 0.75, -8.941e-08, 0.75, -8.941e-08, 0.625, 0.1667, 0.75, 0.1667, 0.875, -8.941e-08, 0.875, -8.941e-08, 0.75, 0.3333, 0.5, 0.3333, 0.625, 0.1667, 0.625, 0.1667, 0.5, 0.3333, 0.625, 0.3333, 0.75, 0.1667, 0.75, 0.1667, 0.625, 0.3333, 0.75, 0.3333, 0.875, 0.1667, 0.875, 0.1667, 0.75, 0.5, 0.5, 0.5, 0.625, 0.3333, 0.625, 0.3333, 0.5, 0.5, 0.625, 0.5, 0.75, 0.3333, 0.75, 0.3333, 0.625, 0.5, 0.75, 0.5, 0.875, 0.3333, 0.875, 0.3333, 0.75, 0.6667, 0.5, 0.6667, 0.625, 0.5, 0.625, 0.5, 0.5, 0.6667, 0.625, 0.6667, 0.75, 0.5, 0.75, 0.5, 0.625, 0.6667, 0.75, 0.6667, 0.875, 0.5, 0.875, 0.5, 0.75, 0.8333, 0.5, 0.8333, 0.625, 0.6667, 0.625, 0.6667, 0.5, 0.8333, 0.625, 0.8333, 0.75, 0.6667, 0.75, 0.6667, 0.625, 0.8333, 0.75, 0.8333, 0.875, 0.6667, 0.875, 0.6667, 0.75, 1.0, 0.5, 1.0, 0.625, 0.8333, 0.625, 0.8333, 0.5, 1.0, 0.625, 1.0, 0.75, 0.8333, 0.75, 0.8333, 0.625, 1.0, 0.75, 1.0, 0.875, 0.8333, 0.875, 0.8333, 0.75, 1.0, 0.875, 0.8333, 1.0, 0.8333, 0.875, 0.8333, 0.875, 0.6667, 1.0, 0.6667, 0.875, 0.6667, 0.875, 0.5, 1.0, 0.5, 0.875, 0.5, 0.875, 0.3333, 1.0, 0.3333, 0.875, 0.3333, 0.875, 0.1667, 1.0, 0.1667, 0.875, 0.1667, 0.875, -8.941e-08, 1.0, -8.941e-08, 0.875, 0.75, 0.49, 0.9578, 0.37, 0.9578, 0.13, 0.75, 0.01, 0.5422, 0.13, 0.5422, 0.37, 0.1667, 0.5, 0.1667, 0.625, -8.941e-08, 0.625, -8.941e-08, 0.5, 0.1667, 0.625, 0.1667, 0.75, -8.941e-08, 0.75, -8.941e-08, 0.625, 0.1667, 0.75, 0.1667, 0.875, -8.941e-08, 0.875, -8.941e-08, 0.75, 0.3333, 0.5, 0.3333, 0.625, 0.1667, 0.625, 0.1667, 0.5, 0.3333, 0.625, 0.3333, 0.75, 0.1667, 0.75, 0.1667, 0.625, 0.3333, 0.75, 0.3333, 0.875, 0.1667, 0.875, 0.1667, 0.75, 0.5, 0.5, 0.5, 0.625, 0.3333, 0.625, 0.3333, 0.5, 0.5, 0.625, 0.5, 0.75, 0.3333, 0.75, 0.3333, 0.625, 0.5, 0.75, 0.5, 0.875, 0.3333, 0.875, 0.3333, 0.75, 0.6667, 0.5, 0.6667, 0.625, 0.5, 0.625, 0.5, 0.5, 0.6667, 0.625, 0.6667, 0.75, 0.5, 0.75, 0.5, 0.625, 0.6667, 0.75, 0.6667, 0.875, 0.5, 0.875, 0.5, 0.75, 0.8333, 0.5, 0.8333, 0.625, 0.6667, 0.625, 0.6667, 0.5, 0.8333, 0.625, 0.8333, 0.75, 0.6667, 0.75, 0.6667, 0.625, 0.8333, 0.75, 0.8333, 0.875, 0.6667, 0.875, 0.6667, 0.75, 1.0, 0.5, 1.0, 0.625, 0.8333, 0.625, 0.8333, 0.5, 1.0, 0.625, 1.0, 0.75, 0.8333, 0.75, 0.8333, 0.625, 1.0, 0.75, 1.0, 0.875, 0.8333, 0.875, 0.8333, 0.75, 1.0, 0.875, 0.8333, 1.0, 0.8333, 0.875, 0.8333, 0.875, 0.6667, 1.0, 0.6667, 0.875, 0.6667, 0.875, 0.5, 1.0, 0.5, 0.875, 0.5, 0.875, 0.3333, 1.0, 0.3333, 0.875, 0.3333, 0.875, 0.1667, 1.0, 0.1667, 0.875, 0.1667, 0.875, -8.941e-08, 1.0, -8.941e-08, 0.875, 0.75, 0.49, 0.9578, 0.37, 0.9578, 0.13, 0.75, 0.01, 0.5422, 0.13, 0.5422, 0.37, 0.1667, 0.5, 0.1667, 0.625, -8.941e-08, 0.625, -8.941e-08, 0.5, 0.1667, 0.625, 0.1667, 0.75, -8.941e-08, 0.75, -8.941e-08, 0.625, 0.1667, 0.75, 0.1667, 0.875, -8.941e-08, 0.875, -8.941e-08, 0.75, 0.3333, 0.5, 0.3333, 0.625, 0.1667, 0.625, 0.1667, 0.5, 0.3333, 0.625, 0.3333, 0.75, 0.1667, 0.75, 0.1667, 0.625, 0.3333, 0.75, 0.3333, 0.875, 0.1667, 0.875, 0.1667, 0.75, 0.5, 0.5, 0.5, 0.625, 0.3333, 0.625, 0.3333, 0.5, 0.5, 0.625, 0.5, 0.75, 0.3333, 0.75, 0.3333, 0.625, 0.5, 0.75, 0.5, 0.875, 0.3333, 0.875, 0.3333, 0.75, 0.6667, 0.5, 0.6667, 0.625, 0.5, 0.625, 0.5, 0.5, 0.6667, 0.625, 0.6667, 0.75, 0.5, 0.75, 0.5, 0.625, 0.6667, 0.75, 0.6667, 0.875, 0.5, 0.875, 0.5, 0.75, 0.8333, 0.5, 0.8333, 0.625, 0.6667, 0.625, 0.6667, 0.5, 0.8333, 0.625, 0.8333, 0.75, 0.6667, 0.75, 0.6667, 0.625, 0.8333, 0.75, 0.8333, 0.875, 0.6667, 0.875, 0.6667, 0.75, 1.0, 0.5, 1.0, 0.625, 0.8333, 0.625, 0.8333, 0.5, 1.0, 0.625, 1.0, 0.75, 0.8333, 0.75, 0.8333, 0.625, 1.0, 0.75, 1.0, 0.875, 0.8333, 0.875, 0.8333, 0.75])
me_cylinder_009.update()

# ---- objects
ob_ruukku = bpy.data.objects.new('ruukku', me_cylinder)
ob_lehdet = bpy.data.objects.new('lehdet', me_cylinder_004)
ob_varret = bpy.data.objects.new('varret', me_cylinder_009)

# ---- transforms, parenting, visibility, modifiers, constraints
ob_ruukku.location = (0.0, 0.0, 1.0)
ob_ruukku.scale = (0.8821, 0.8821, 1.0)
ob_lehdet.location = (-0.0186, -0.02255, 3.735)
ob_varret.location = (0.7221, -0.06538, 3.441)
ob_varret.rotation_euler = (0.4213, -0.196, -5.051)
ob_varret.scale = (0.07434, 0.07434, 0.581)

# ---- collection membership
col_collection.objects.link(ob_ruukku)
col_collection.objects.link(ob_lehdet)
col_collection.objects.link(ob_varret)

# ---- scene / render settings (as saved in the file)
scene.frame_start = 1; scene.frame_end = 250; scene.frame_set(1)
scene.render.engine = 'BLENDER_EEVEE_NEXT'
scene.cycles.sampling_pattern = 'TABULATED_SOBOL'
scene.cycles.use_light_tree = False
scene.view_settings.view_transform = 'Filmic'
bpy.context.view_layer.update()

# ---- added for rendering (the .blend has no active camera and no usable light): camera, sun
cam_auto = bpy.data.cameras.new('AutoCamera')
cam_auto.lens = 50.0
cam_auto.sensor_width = 36.0
cam_auto.clip_end = 1000.0
ob_auto_camera = bpy.data.objects.new('AutoCamera', cam_auto)
scene.collection.objects.link(ob_auto_camera)
ob_auto_camera.location = (7.32046, -9.38812, 8.81686)
ob_auto_camera.rotation_euler = (1.09748, -7.21219e-08, 0.694738)
scene.camera = ob_auto_camera
light_auto_sun = bpy.data.lights.new('AutoSun', 'SUN')
light_auto_sun.energy = 3.0
light_auto_sun.angle = 0.0523599
ob_auto_sun = bpy.data.objects.new('AutoSun', light_auto_sun)
scene.collection.objects.link(ob_auto_sun)
ob_auto_sun.rotation_euler = (0.872665, 0.174533, 0.523599)
bpy.context.view_layer.update()
